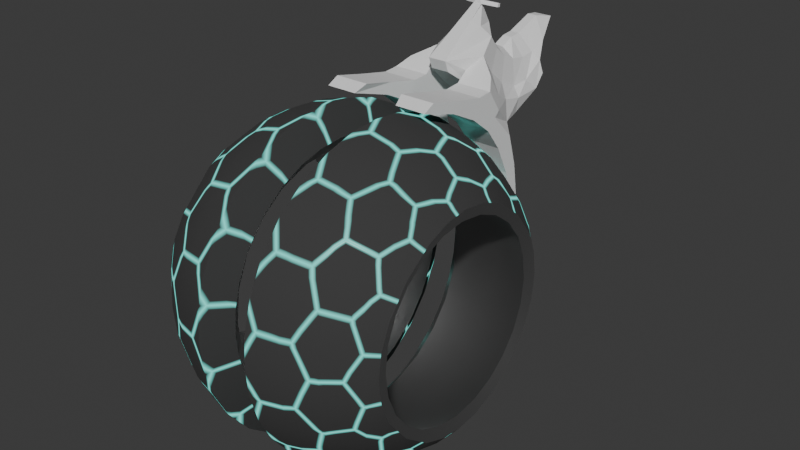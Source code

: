 # Source: wreckingcycle2.blend  (saved by Blender 4.2.66; exported with 4.5.12 LTS)
import bpy
from mathutils import Matrix  # noqa: F401  (used for matrix-valued properties, if any)

bpy.ops.wm.read_factory_settings(use_empty=True)
scene = bpy.context.scene
scene.name = 'Scene'

# ---- collections
col_collection = bpy.data.collections.new('Collection'); scene.collection.children.link(col_collection)

# ---- materials (node trees are filled in below, after node groups)
mat_hexwheel = bpy.data.materials.new('Hexwheel')
mat_metal = bpy.data.materials.new('Metal')

# ---- material node trees
mat_hexwheel.use_nodes = True; mat_hexwheel.node_tree.nodes.clear()
_N = mat_hexwheel.node_tree.nodes; _L = mat_hexwheel.node_tree.links
n0 = _N.new('ShaderNodeOutputMaterial'); n0.name = 'Material Output'; n0.location = (1287, 431)
n1 = _N.new('ShaderNodeTexCoord'); n1.name = 'Texture Coordinate'; n1.location = (-877, 173)
n2 = _N.new('ShaderNodeSeparateXYZ'); n2.name = 'Separate XYZ'; n2.location = (-38, 173)
n3 = _N.new('ShaderNodeVectorMath'); n3.name = 'Vector Math.001'; n3.location = (-243, 170)
n3.operation = 'ABSOLUTE'
n4 = _N.new('ShaderNodeMath'); n4.name = 'Math.001'; n4.location = (-532, -95)
n4.operation = 'SQRT'
n4.inputs[0].default_value = 3.0
n5 = _N.new('ShaderNodeCombineXYZ'); n5.name = 'Combine XYZ'; n5.location = (-362, -88)
n5.inputs[0].default_value = 1.0
n6 = _N.new('ShaderNodeVectorMath'); n6.name = 'Vector Math.002'; n6.location = (-24, -3)
n6.operation = 'DOT_PRODUCT'
n7 = _N.new('ShaderNodeVectorMath'); n7.name = 'Vector Math.004'; n7.location = (-195, -86)
n7.operation = 'NORMALIZE'
n8 = _N.new('ShaderNodeVectorMath'); n8.name = 'Vector Math.005'; n8.location = (-644, -278)
n8.operation = 'SCALE'
n8.inputs[3].default_value = 15.0
n9 = _N.new('ShaderNodeVectorMath'); n9.name = 'Vector Math.006'; n9.location = (-262, -263)
n9.operation = 'MODULO'
n10 = _N.new('ShaderNodeVectorMath'); n10.name = 'Vector Math.007'; n10.location = (-99, -262)
n10.operation = 'SUBTRACT'
n11 = _N.new('ShaderNodeVectorMath'); n11.name = 'Vector Math.008'; n11.location = (-455, -458)
n12 = _N.new('ShaderNodeVectorMath'); n12.name = 'Vector Math.009'; n12.location = (-268, -475)
n12.operation = 'MODULO'
n13 = _N.new('ShaderNodeVectorMath'); n13.name = 'Vector Math.010'; n13.location = (-104, -475)
n13.operation = 'SUBTRACT'
n14 = _N.new('ShaderNodeVectorMath'); n14.name = 'Vector Math.011'; n14.location = (75, -538)
n14.operation = 'LENGTH'
n15 = _N.new('ShaderNodeVectorMath'); n15.name = 'Vector Math.012'; n15.location = (67, -368)
n15.operation = 'LENGTH'
n16 = _N.new('ShaderNodeMath'); n16.name = 'Math.002'; n16.location = (280, -326)
n16.operation = 'GREATER_THAN'
n17 = _N.new('ShaderNodeMix'); n17.name = 'Mix'; n17.location = (466, -330)
n17.data_type = 'RGBA'
n18 = _N.new('ShaderNodeMath'); n18.name = 'Math.003'; n18.location = (-645, -726)
n18.operation = 'SQRT'
n18.inputs[0].default_value = 3.0
n19 = _N.new('ShaderNodeCombineXYZ'); n19.name = 'Combine XYZ.001'; n19.location = (-457, -743)
n19.inputs[0].default_value = 1.0
n20 = _N.new('ShaderNodeVectorMath'); n20.name = 'Vector Math.013'; n20.location = (-276, -713)
n20.operation = 'MULTIPLY'
n20.inputs[1].default_value = (0.5, 0.5, 0.0)
n21 = _N.new('ShaderNodeMath'); n21.name = 'Math.004'; n21.location = (195, 113)
n21.operation = 'MAXIMUM'
n22 = _N.new('ShaderNodeMix'); n22.name = 'Mix.001'; n22.location = (369, 454)
n22.data_type = 'RGBA'
n22.blend_type = 'BURN'
n22.inputs[7].default_value = (0.0, 0.0, 0.0, 1.0)
n23 = _N.new('ShaderNodeMix'); n23.name = 'Mix.002'; n23.location = (542, 457)
n23.data_type = 'RGBA'
n23.blend_type = 'DODGE'
n23.inputs[0].default_value = 0.8917
n23.inputs[7].default_value = (1.0, 1.0, 1.0, 1.0)
n24 = _N.new('ShaderNodeMath'); n24.name = 'Math.005'; n24.location = (25, 374)
n24.operation = 'MULTIPLY'
n24.inputs[1].default_value = 2.0
n25 = _N.new('ShaderNodeInvert'); n25.name = 'Invert Color'; n25.location = (202, 326)
n26 = _N.new('ShaderNodeValue'); n26.name = 'Value'; n26.location = (457, 42)
n26.outputs[0].default_value = 1.0
n27 = _N.new('ShaderNodeMath'); n27.name = 'Math.007'; n27.location = (619, 107)
n27.operation = 'SUBTRACT'
n27.inputs[0].default_value = 1.0
n28 = _N.new('ShaderNodeBsdfPrincipled'); n28.name = 'Principled BSDF'; n28.location = (954, 478)
n28.inputs[0].default_value = (0.04082, 0.04082, 0.04082, 1.0)
n28.inputs[27].default_value = (0.1695, 1.0, 0.8782, 1.0)
n29 = _N.new('ShaderNodeInvert'); n29.name = 'Invert Color.001'; n29.location = (754, 363)
_L.new(n3.outputs[0], n2.inputs[0])
_L.new(n4.outputs[0], n5.inputs[1])
_L.new(n7.outputs[0], n6.inputs[1])
_L.new(n3.outputs[0], n6.inputs[0])
_L.new(n5.outputs[0], n7.inputs[0])
_L.new(n1.outputs[2], n8.inputs[0])
_L.new(n8.outputs[0], n9.inputs[0])
_L.new(n9.outputs[0], n10.inputs[0])
_L.new(n8.outputs[0], n11.inputs[0])
_L.new(n11.outputs[0], n12.inputs[0])
_L.new(n12.outputs[0], n13.inputs[0])
_L.new(n13.outputs[0], n14.inputs[0])
_L.new(n10.outputs[0], n15.inputs[0])
_L.new(n14.outputs[1], n16.inputs[1])
_L.new(n15.outputs[1], n16.inputs[0])
_L.new(n16.outputs[0], n17.inputs[0])
_L.new(n10.outputs[0], n17.inputs[6])
_L.new(n13.outputs[0], n17.inputs[7])
_L.new(n18.outputs[0], n19.inputs[1])
_L.new(n19.outputs[0], n9.inputs[1])
_L.new(n19.outputs[0], n12.inputs[1])
_L.new(n19.outputs[0], n20.inputs[0])
_L.new(n20.outputs[0], n11.inputs[1])
_L.new(n20.outputs[0], n13.inputs[1])
_L.new(n20.outputs[0], n10.inputs[1])
_L.new(n17.outputs[2], n3.inputs[0])
_L.new(n2.outputs[0], n21.inputs[0])
_L.new(n6.outputs[1], n21.inputs[1])
_L.new(n22.outputs[2], n23.inputs[6])
_L.new(n24.outputs[0], n25.inputs[1])
_L.new(n21.outputs[0], n24.inputs[0])
_L.new(n25.outputs[0], n22.inputs[6])
_L.new(n27.outputs[0], n22.inputs[0])
_L.new(n26.outputs[0], n27.inputs[1])
_L.new(n23.outputs[2], n29.inputs[1])
_L.new(n29.outputs[0], n28.inputs[28])
_L.new(n23.outputs[2], n28.inputs[2])
_L.new(n28.outputs[0], n0.inputs[0])
n0.is_active_output = True
mat_metal.use_nodes = True; mat_metal.node_tree.nodes.clear()
_N = mat_metal.node_tree.nodes; _L = mat_metal.node_tree.links
n0 = _N.new('ShaderNodeBsdfPrincipled'); n0.name = 'Principled BSDF'; n0.location = (10, 300)
n0.inputs[0].default_value = (0.3771, 0.3771, 0.3771, 1.0)
n0.inputs[1].default_value = 1.0
n1 = _N.new('ShaderNodeOutputMaterial'); n1.name = 'Material Output'; n1.location = (300, 300)
_L.new(n0.outputs[0], n1.inputs[0])
n1.is_active_output = True

# ---- world
world_world = bpy.data.worlds.new('World'); scene.world = world_world
world_world.use_nodes = True; world_world.node_tree.nodes.clear()
_N = world_world.node_tree.nodes; _L = world_world.node_tree.links
n0 = _N.new('ShaderNodeOutputWorld'); n0.name = 'World Output'; n0.location = (300, 300)
n1 = _N.new('ShaderNodeBackground'); n1.name = 'Background'; n1.location = (10, 300)
n1.inputs[0].default_value = (0.05088, 0.05088, 0.05088, 1.0)
_L.new(n1.outputs[0], n0.inputs[0])
n0.is_active_output = True
world_world.color = (0.05088, 0.05088, 0.05088)
world_world.use_sun_shadow = False
world_world.sun_shadow_jitter_overblur = 0.0

# ---- meshes
me_roundcube = bpy.data.meshes.new('Roundcube')
me_roundcube.from_pydata([(-0.5774, -0.5774, 0.5774), (-0.6374, -0.433, 0.6374), (-0.677, -0.2887, 0.677), (-0.6997, -0.1443, 0.6997), (-0.7071, 9.273e-08, 0.7071), (-0.6997, 0.1443, 0.6997), (-0.677, 0.2887, 0.677), (-0.6374, 0.433, 0.6374), (-0.6374, -0.6374, 0.433), (-0.677, -0.677, 0.2887), (-0.6997, -0.6997, 0.1443), (-0.7071, -0.7071, 6.182e-08), (-0.6997, -0.6997, -0.1443), (-0.677, -0.677, -0.2887), (-0.6374, -0.6374, -0.433), (-0.5774, 0.5774, 0.5774), (-0.433, 0.6374, 0.6374), (-0.2887, 0.677, 0.677), (-0.166, 0.6997, 0.6997), (-0.0767, -0.6949, -0.4361), (0.166, 0.6997, 0.6997), (0.2887, 0.677, 0.677), (0.433, 0.6374, 0.6374), (-0.6374, 0.6374, 0.433), (-0.478, 0.7369, 0.478), (-0.3187, 0.8004, 0.5078), (-0.166, 0.8362, 0.5248), (0.0767, -0.6949, -0.4361), (0.166, 0.8362, 0.5248), (0.3187, 0.8004, 0.5078), (0.478, 0.7369, 0.478), (-0.677, 0.677, 0.2887), (-0.5078, 0.8004, 0.3187), (-0.3385, 0.878, 0.3385), (-0.166, 0.9214, 0.3499), (-0.0767, -0.7657, -0.2907), (0.166, 0.9214, 0.3499), (0.3385, 0.878, 0.3385), (0.5078, 0.8004, 0.3187), (-0.6997, 0.6997, 0.1443), (-0.5248, 0.8362, 0.1593), (-0.3499, 0.9214, 0.1693), (-0.166, 0.9689, 0.1749), (0.0767, -0.7657, -0.2907), (0.166, 0.9689, 0.1749), (0.3499, 0.9214, 0.1693), (0.5248, 0.8362, 0.1593), (-0.7071, 0.7071, -6.182e-08), (-0.5303, 0.8478, -7.412e-08), (-0.3536, 0.9354, -8.178e-08), (-0.166, 0.9843, -8.605e-08), (-0.0767, -0.8051, -0.1454), (0.166, 0.9843, -8.605e-08), (0.3536, 0.9354, -8.178e-08), (0.5303, 0.8478, -7.412e-08), (-0.6997, 0.6997, -0.1443), (-0.5248, 0.8362, -0.1593), (-0.3499, 0.9214, -0.1693), (-0.166, 0.9689, -0.1749), (0.0767, -0.8051, -0.1454), (0.166, 0.9689, -0.1749), (0.3499, 0.9214, -0.1693), (0.5248, 0.8362, -0.1593), (-0.677, 0.677, -0.2887), (-0.5078, 0.8004, -0.3187), (-0.3385, 0.878, -0.3385), (-0.166, 0.9214, -0.3499), (-0.0767, -0.8179, 7.236e-08), (0.166, 0.9214, -0.3499), (0.3385, 0.878, -0.3385), (0.5078, 0.8004, -0.3187), (-0.6374, 0.6374, -0.433), (-0.478, 0.7369, -0.478), (-0.3187, 0.8004, -0.5078), (-0.166, 0.8362, -0.5248), (0.0767, -0.8179, 7.236e-08), (0.166, 0.8362, -0.5248), (0.3187, 0.8004, -0.5078), (0.478, 0.7369, -0.478), (0.5774, 0.5774, 0.5774), (0.6374, 0.433, 0.6374), (0.677, 0.2887, 0.677), (0.6997, 0.1443, 0.6997), (0.7071, 3.091e-08, 0.7071), (0.6997, -0.1443, 0.6997), (0.677, -0.2887, 0.677), (0.6374, -0.433, 0.6374), (0.6374, 0.6374, 0.433), (0.677, 0.677, 0.2887), (0.6997, 0.6997, 0.1443), (0.7071, 0.7071, -6.182e-08), (0.6997, 0.6997, -0.1443), (0.677, 0.677, -0.2887), (0.6374, 0.6374, -0.433), (0.5774, -0.5774, 0.5774), (0.433, -0.6374, 0.6374), (0.2887, -0.677, 0.677), (0.166, -0.6997, 0.6997), (-0.0767, -0.8051, 0.1454), (-0.166, -0.6997, 0.6997), (-0.2887, -0.677, 0.677), (-0.433, -0.6374, 0.6374), (0.6374, -0.6374, 0.433), (0.478, -0.7369, 0.478), (0.3187, -0.8004, 0.5078), (0.166, -0.8362, 0.5248), (0.0767, -0.8051, 0.1454), (-0.166, -0.8362, 0.5248), (-0.3187, -0.8004, 0.5078), (-0.478, -0.7369, 0.478), (0.677, -0.677, 0.2887), (0.5078, -0.8004, 0.3187), (0.3385, -0.878, 0.3385), (0.166, -0.9214, 0.3499), (-0.0767, -0.7657, 0.2907), (-0.166, -0.9214, 0.3499), (-0.3385, -0.878, 0.3385), (-0.5078, -0.8004, 0.3187), (0.6997, -0.6997, 0.1443), (0.5248, -0.8362, 0.1593), (0.3499, -0.9214, 0.1693), (0.166, -0.9689, 0.1749), (0.0767, -0.7657, 0.2907), (-0.166, -0.9689, 0.1749), (-0.3499, -0.9214, 0.1693), (-0.5248, -0.8362, 0.1593), (0.7071, -0.7071, 6.182e-08), (0.5303, -0.8478, 7.412e-08), (0.3536, -0.9354, 8.178e-08), (0.166, -0.9843, 8.605e-08), (-0.0767, -0.6949, 0.4361), (-0.166, -0.9843, 8.605e-08), (-0.3536, -0.9354, 8.178e-08), (-0.5303, -0.8478, 7.412e-08), (0.6997, -0.6997, -0.1443), (0.5248, -0.8362, -0.1593), (0.3499, -0.9214, -0.1693), (0.166, -0.9689, -0.1749), (0.0767, -0.6949, 0.4361), (-0.166, -0.9689, -0.1749), (-0.3499, -0.9214, -0.1693), (-0.5248, -0.8362, -0.1593), (0.677, -0.677, -0.2887), (0.5078, -0.8004, -0.3187), (0.3385, -0.878, -0.3385), (0.166, -0.9214, -0.3499), (-0.0767, -0.5814, 0.5814), (-0.166, -0.9214, -0.3499), (-0.3385, -0.878, -0.3385), (-0.5078, -0.8004, -0.3187), (0.6374, -0.6374, -0.433), (0.478, -0.7369, -0.478), (0.3187, -0.8004, -0.5078), (0.166, -0.8362, -0.5248), (0.0767, -0.5814, 0.5814), (-0.166, -0.8362, -0.5248), (-0.3187, -0.8004, -0.5078), (-0.478, -0.7369, -0.478), (0.478, -0.478, 0.7369), (0.5078, -0.3187, 0.8004), (0.5248, -0.1593, 0.8362), (0.5303, 5.093e-08, 0.8478), (0.5248, 0.1593, 0.8362), (0.5078, 0.3187, 0.8004), (0.478, 0.478, 0.7369), (0.3187, -0.5078, 0.8004), (0.3385, -0.3385, 0.878), (0.3499, -0.1693, 0.9214), (0.3536, 6.632e-08, 0.9354), (0.3499, 0.1693, 0.9214), (0.3385, 0.3385, 0.878), (0.3187, 0.5078, 0.8004), (0.166, -0.5248, 0.8362), (0.166, -0.3499, 0.9214), (0.166, -0.1749, 0.9689), (0.166, 7.879e-08, 0.9843), (0.166, 0.1749, 0.9689), (0.166, 0.3499, 0.9214), (0.166, 0.5248, 0.8362), (0.0767, 0.6949, -0.4361), (-0.0767, 0.6949, -0.4361), (0.0767, 0.7657, -0.2907), (-0.0767, 0.7657, -0.2907), (0.0767, 0.8051, -0.1454), (-0.0767, 0.8051, -0.1454), (0.0767, 0.8179, -7.065e-08), (-0.166, -0.5248, 0.8362), (-0.166, -0.3499, 0.9214), (-0.166, -0.1749, 0.9689), (-0.166, 9.33e-08, 0.9843), (-0.166, 0.1749, 0.9689), (-0.166, 0.3499, 0.9214), (-0.166, 0.5248, 0.8362), (-0.3187, -0.5078, 0.8004), (-0.3385, -0.3385, 0.878), (-0.3499, -0.1693, 0.9214), (-0.3536, 9.723e-08, 0.9354), (-0.3499, 0.1693, 0.9214), (-0.3385, 0.3385, 0.878), (-0.3187, 0.5078, 0.8004), (-0.478, -0.478, 0.7369), (-0.5078, -0.3187, 0.8004), (-0.5248, -0.1593, 0.8362), (-0.5303, 9.73e-08, 0.8478), (-0.5248, 0.1593, 0.8362), (-0.5078, 0.3187, 0.8004), (-0.478, 0.478, 0.7369), (-0.5774, -0.5774, -0.5774), (-0.6374, -0.433, -0.6374), (-0.677, -0.2887, -0.677), (-0.6997, -0.1443, -0.6997), (-0.7071, -3.091e-08, -0.7071), (-0.6997, 0.1443, -0.6997), (-0.677, 0.2887, -0.677), (-0.6374, 0.433, -0.6374), (-0.5774, 0.5774, -0.5774), (-0.433, -0.6374, -0.6374), (-0.478, -0.478, -0.7369), (-0.5078, -0.3187, -0.8004), (-0.5248, -0.1593, -0.8362), (-0.5303, -5.093e-08, -0.8478), (-0.5248, 0.1593, -0.8362), (-0.5078, 0.3187, -0.8004), (-0.478, 0.478, -0.7369), (-0.433, 0.6374, -0.6374), (-0.2887, -0.677, -0.677), (-0.3187, -0.5078, -0.8004), (-0.3385, -0.3385, -0.878), (-0.3499, -0.1693, -0.9214), (-0.3536, -6.632e-08, -0.9354), (-0.3499, 0.1693, -0.9214), (-0.3385, 0.3385, -0.878), (-0.3187, 0.5078, -0.8004), (-0.2887, 0.677, -0.677), (-0.166, -0.6997, -0.6997), (-0.166, -0.5248, -0.8362), (-0.166, -0.3499, -0.9214), (-0.166, -0.1749, -0.9689), (-0.166, -7.879e-08, -0.9843), (-0.166, 0.1749, -0.9689), (-0.166, 0.3499, -0.9214), (-0.166, 0.5248, -0.8362), (-0.166, 0.6997, -0.6997), (-0.0767, 0.8179, -7.065e-08), (0.0767, 0.8051, 0.1454), (-0.0767, 0.8051, 0.1454), (0.0767, 0.7657, 0.2907), (-0.0767, 0.7657, 0.2907), (0.0767, 0.6949, 0.4361), (-0.0767, 0.6949, 0.4361), (0.0767, 0.5814, 0.5814), (-0.0767, 0.5814, 0.5814), (0.166, -0.6997, -0.6997), (0.166, -0.5248, -0.8362), (0.166, -0.3499, -0.9214), (0.166, -0.1749, -0.9689), (0.166, -9.33e-08, -0.9843), (0.166, 0.1749, -0.9689), (0.166, 0.3499, -0.9214), (0.166, 0.5248, -0.8362), (0.166, 0.6997, -0.6997), (0.2887, -0.677, -0.677), (0.3187, -0.5078, -0.8004), (0.3385, -0.3385, -0.878), (0.3499, -0.1693, -0.9214), (0.3536, -9.723e-08, -0.9354), (0.3499, 0.1693, -0.9214), (0.3385, 0.3385, -0.878), (0.3187, 0.5078, -0.8004), (0.2887, 0.677, -0.677), (0.433, -0.6374, -0.6374), (0.478, -0.478, -0.7369), (0.5078, -0.3187, -0.8004), (0.5248, -0.1593, -0.8362), (0.5303, -9.73e-08, -0.8478), (0.5248, 0.1593, -0.8362), (0.5078, 0.3187, -0.8004), (0.478, 0.478, -0.7369), (0.433, 0.6374, -0.6374), (0.5774, -0.5774, -0.5774), (0.6374, -0.433, -0.6374), (0.677, -0.2887, -0.677), (0.6997, -0.1443, -0.6997), (0.7071, -9.273e-08, -0.7071), (0.6997, 0.1443, -0.6997), (0.677, 0.2887, -0.677), (0.6374, 0.433, -0.6374), (0.5774, 0.5774, -0.5774), (0.4219, 0.6345, 0.3663), (-0.4219, 0.6345, 0.3663), (-0.4219, 0.7077, 0.1896), (0.4219, 0.7077, 0.1896), (-0.4219, 0.7327, -1.393e-08), (0.4219, 0.7327, -1.393e-08), (-0.4219, 0.7077, -0.1896), (0.4219, 0.7077, -0.1896), (-0.4219, 0.6345, -0.3663), (0.4219, 0.6345, -0.3663), (-0.4219, 0.5181, -0.5181), (0.4219, 0.5181, -0.5181), (-0.4219, 0.3663, -0.6345), (0.4219, 0.3663, -0.6345), (-0.4219, 0.1896, -0.7077), (0.4219, 0.1896, -0.7077), (-0.4219, -1.456e-08, -0.7327), (0.4219, -4.595e-08, -0.7327), (-0.4219, -0.1896, -0.7077), (0.4219, -0.1896, -0.7077), (-0.4219, -0.3663, -0.6345), (0.4219, -0.3663, -0.6345), (-0.4219, -0.5181, -0.5181), (0.4219, -0.5181, -0.5181), (-0.4219, -0.6345, -0.3663), (0.4219, -0.6345, -0.3663), (-0.4219, -0.7077, -0.1896), (0.4219, -0.7077, -0.1896), (-0.4219, -0.7327, 5.012e-08), (0.4219, -0.7327, 5.012e-08), (-0.4219, -0.7077, 0.1896), (0.4219, -0.7077, 0.1896), (-0.4219, -0.6345, 0.3663), (0.4219, -0.6345, 0.3663), (-0.4219, -0.5181, 0.5181), (0.4219, -0.5181, 0.5181), (-0.4219, -0.3663, 0.6345), (0.4219, -0.3663, 0.6345), (-0.4219, -0.1896, 0.7077), (0.4219, -0.1896, 0.7077), (-0.4219, 4.949e-08, 0.7327), (0.4219, 1.81e-08, 0.7327), (-0.4219, 0.1896, 0.7077), (0.4219, 0.1896, 0.7077), (-0.4219, 0.3663, 0.6345), (0.4219, 0.3663, 0.6345), (-0.4219, 0.5181, 0.5181), (0.4219, 0.5181, 0.5181), (0.0767, -0.4361, 0.6949), (0.0767, -0.2907, 0.7657), (0.0767, -0.1454, 0.8051), (0.0767, 6.727e-08, 0.8179), (0.0767, 0.1454, 0.8051), (0.0767, 0.2907, 0.7657), (0.0767, 0.4361, 0.6949), (-0.0767, -0.4361, 0.6949), (-0.0767, -0.2907, 0.7657), (-0.0767, -0.1454, 0.8051), (-0.0767, 7.354e-08, 0.8179), (-0.0767, 0.1454, 0.8051), (-0.0767, 0.2907, 0.7657), (-0.0767, 0.4361, 0.6949), (-0.0767, -0.5814, -0.5814), (-0.0767, -0.4361, -0.6949), (-0.0767, -0.2907, -0.7657), (-0.0767, -0.1454, -0.8051), (-0.0767, -6.946e-08, -0.8179), (-0.0767, 0.1454, -0.8051), (-0.0767, 0.2907, -0.7657), (-0.0767, 0.4361, -0.6949), (-0.0767, 0.5814, -0.5814), (0.0767, -0.5814, -0.5814), (0.0767, -0.4361, -0.6949), (0.0767, -0.2907, -0.7657), (0.0767, -0.1454, -0.8051), (0.0767, -7.573e-08, -0.8179), (0.0767, 0.1454, -0.8051), (0.0767, 0.2907, -0.7657), (0.0767, 0.4361, -0.6949), (0.0767, 0.5814, -0.5814), (0.1522, 0.6345, 0.3663), (-0.1522, 0.6345, 0.3663), (-0.1522, 0.7077, 0.1896), (0.1522, 0.7077, 0.1896), (-0.1522, 0.7327, -1.393e-08), (0.1522, 0.7327, -1.393e-08), (-0.1522, 0.7077, -0.1896), (0.1522, 0.7077, -0.1896), (-0.1522, 0.6345, -0.3663), (0.1522, 0.6345, -0.3663), (-0.1522, 0.5181, -0.5181), (0.1522, 0.5181, -0.5181), (-0.1522, 0.3663, -0.6345), (0.1522, 0.3663, -0.6345), (-0.1522, 0.1896, -0.7077), (0.1522, 0.1896, -0.7077), (-0.1522, -2.559e-08, -0.7327), (0.1522, -3.493e-08, -0.7327), (-0.1522, -0.1896, -0.7077), (0.1522, -0.1896, -0.7077), (-0.1522, -0.3663, -0.6345), (0.1522, -0.3663, -0.6345), (-0.1522, -0.5181, -0.5181), (0.1522, -0.5181, -0.5181), (-0.1522, -0.6345, -0.3663), (0.1522, -0.6345, -0.3663), (-0.1522, -0.7077, -0.1896), (0.1522, -0.7077, -0.1896), (-0.1522, -0.7327, 5.012e-08), (0.1522, -0.7327, 5.012e-08), (-0.1522, -0.7077, 0.1896), (0.1522, -0.7077, 0.1896), (-0.1522, -0.6345, 0.3663), (0.1522, -0.6345, 0.3663), (-0.1522, -0.5181, 0.5181), (0.1522, -0.5181, 0.5181), (-0.1522, -0.3663, 0.6345), (0.1522, -0.3663, 0.6345), (-0.1522, -0.1896, 0.7077), (0.1522, -0.1896, 0.7077), (-0.1522, 3.846e-08, 0.7327), (0.1522, 2.913e-08, 0.7327), (-0.1522, 0.1896, 0.7077), (0.1522, 0.1896, 0.7077), (-0.1522, 0.3663, 0.6345), (0.1522, 0.3663, 0.6345), (-0.1522, 0.5181, 0.5181), (0.1522, 0.5181, 0.5181), (-0.7249, -0.415, 0.415), (-0.747, -0.4571, 0.4571), (-0.7477, -0.2904, 0.5856), (-0.7249, -0.2935, 0.5083), (-0.7459, -0.1472, 0.6426), (-0.7249, -0.1519, 0.5669), (-0.7452, 7.95e-08, 0.6612), (-0.7249, 5.223e-08, 0.5869), (-0.7459, 0.1472, 0.6426), (-0.7249, 0.1519, 0.5669), (-0.7477, 0.2904, 0.5856), (-0.7249, 0.2935, 0.5083), (-0.747, 0.4571, 0.4571), (-0.7249, 0.415, 0.415), (-0.7249, -0.5083, 0.2935), (-0.7477, -0.5856, 0.2904), (-0.7477, 0.5856, 0.2904), (-0.7249, 0.5083, 0.2935), (-0.7249, -0.5669, 0.1519), (-0.7459, -0.6426, 0.1472), (-0.7459, 0.6426, 0.1472), (-0.7249, 0.5669, 0.1519), (-0.7249, -0.5869, 4.299e-08), (-0.7452, -0.6612, 5.478e-08), (-0.7452, 0.6612, -4.185e-08), (-0.7249, 0.5869, -8.323e-09), (-0.7249, -0.5669, -0.1519), (-0.7459, -0.6426, -0.1472), (-0.7459, 0.6426, -0.1472), (-0.7249, 0.5669, -0.1519), (-0.7249, -0.5083, -0.2935), (-0.7477, -0.5856, -0.2904), (-0.7477, 0.5856, -0.2904), (-0.7249, 0.5083, -0.2935), (-0.7249, -0.415, -0.415), (-0.747, -0.4571, -0.4571), (-0.7249, -0.2935, -0.5083), (-0.7477, -0.2904, -0.5856), (-0.7249, -0.1519, -0.5669), (-0.7459, -0.1472, -0.6426), (-0.7249, 9.157e-10, -0.5869), (-0.7452, -1.712e-08, -0.6612), (-0.7249, 0.1519, -0.5669), (-0.7459, 0.1472, -0.6426), (-0.7249, 0.2935, -0.5083), (-0.7477, 0.2904, -0.5856), (-0.7249, 0.415, -0.415), (-0.747, 0.4571, -0.4571), (0.7249, 0.415, 0.415), (0.747, 0.4571, 0.4571), (0.7477, 0.2904, 0.5856), (0.7249, 0.2935, 0.5083), (0.7459, 0.1472, 0.6426), (0.7249, 0.1519, 0.5669), (0.7452, 1.712e-08, 0.6612), (0.7249, -9.405e-10, 0.5869), (0.7459, -0.1472, 0.6426), (0.7249, -0.1519, 0.5669), (0.7477, -0.2904, 0.5856), (0.7249, -0.2935, 0.5083), (0.747, -0.4571, 0.4571), (0.7249, -0.415, 0.415), (0.7249, 0.5083, 0.2935), (0.7477, 0.5856, 0.2904), (0.7477, -0.5856, 0.2904), (0.7249, -0.5083, 0.2935), (0.7459, 0.6426, 0.1472), (0.7249, 0.5669, 0.1519), (0.7459, -0.6426, 0.1472), (0.7249, -0.5669, 0.1519), (0.7249, 0.5869, -8.323e-09), (0.7452, 0.6612, -4.185e-08), (0.7452, -0.6612, 5.478e-08), (0.7249, -0.5869, 4.299e-08), (0.7249, 0.5669, -0.1519), (0.7459, 0.6426, -0.1472), (0.7459, -0.6426, -0.1472), (0.7249, -0.5669, -0.1519), (0.7249, 0.5083, -0.2935), (0.7477, 0.5856, -0.2904), (0.7249, -0.5083, -0.2935), (0.7477, -0.5856, -0.2904), (0.7249, 0.415, -0.415), (0.747, 0.4571, -0.4571), (0.7249, 0.2935, -0.5083), (0.7477, 0.2904, -0.5856), (0.7249, 0.1519, -0.5669), (0.7459, 0.1472, -0.6426), (0.7249, -5.225e-08, -0.5869), (0.7452, -7.95e-08, -0.6612), (0.7249, -0.1519, -0.5669), (0.7459, -0.1472, -0.6426), (0.7249, -0.2935, -0.5083), (0.7477, -0.2904, -0.5856), (0.747, -0.4571, -0.4571), (0.7249, -0.415, -0.415)], [], [(1, 2, 418, 417), (416, 419, 324, 322), (419, 421, 326, 324), (421, 423, 328, 326), (423, 425, 330, 328), (425, 427, 332, 330), (427, 429, 334, 332), (429, 433, 289, 334), (430, 416, 322, 320), (9, 431, 435, 10), (434, 430, 320, 318), (10, 435, 439, 11), (438, 434, 318, 316), (11, 439, 443, 12), (442, 438, 316, 314), (12, 443, 447, 13), (446, 442, 314, 312), (13, 447, 451, 14), (450, 446, 312, 310), (451, 453, 209, 208), (453, 455, 210, 209), (452, 450, 310, 308), (454, 452, 308, 306), (456, 454, 306, 304), (458, 456, 304, 302), (460, 458, 302, 300), (462, 460, 300, 298), (87, 465, 479, 88), (15, 16, 24, 23), (16, 17, 25, 24), (17, 18, 26, 25), (253, 252, 359, 360), (186, 99, 146, 343), (20, 21, 29, 28), (21, 22, 30, 29), (22, 79, 87, 30), (23, 24, 32, 31), (24, 25, 33, 32), (25, 26, 34, 33), (178, 20, 250, 342), (188, 187, 344, 345), (28, 29, 37, 36), (29, 30, 38, 37), (30, 87, 88, 38), (31, 32, 40, 39), (32, 33, 41, 40), (33, 34, 42, 41), (242, 74, 180, 358), (147, 155, 19, 35), (36, 37, 45, 44), (37, 38, 46, 45), (38, 88, 89, 46), (39, 40, 48, 47), (40, 41, 49, 48), (41, 42, 50, 49), (42, 34, 247, 245), (68, 76, 179, 181), (44, 45, 53, 52), (45, 46, 54, 53), (46, 89, 90, 54), (47, 48, 56, 55), (48, 49, 57, 56), (49, 50, 58, 57), (34, 26, 249, 247), (139, 147, 35, 51), (52, 53, 61, 60), (53, 54, 62, 61), (54, 90, 91, 62), (55, 56, 64, 63), (56, 57, 65, 64), (57, 58, 66, 65), (189, 188, 345, 346), (76, 260, 367, 179), (60, 61, 69, 68), (61, 62, 70, 69), (62, 91, 92, 70), (63, 64, 72, 71), (64, 65, 73, 72), (65, 66, 74, 73), (131, 139, 51, 67), (257, 256, 363, 364), (68, 69, 77, 76), (69, 70, 78, 77), (70, 92, 93, 78), (71, 72, 224, 215), (72, 73, 233, 224), (73, 74, 242, 233), (18, 192, 349, 251), (60, 68, 181, 183), (76, 77, 269, 260), (77, 78, 278, 269), (78, 93, 287, 278), (80, 81, 466, 465), (333, 335, 464, 467), (331, 333, 467, 469), (329, 331, 469, 471), (327, 329, 471, 473), (325, 327, 473, 475), (323, 325, 475, 477), (321, 323, 477, 481), (335, 288, 478, 464), (88, 479, 482, 89), (288, 291, 483, 478), (89, 482, 487, 90), (291, 293, 486, 483), (90, 487, 491, 91), (293, 295, 490, 486), (91, 491, 495, 92), (295, 297, 494, 490), (92, 495, 499, 93), (297, 299, 498, 494), (499, 501, 285, 286), (301, 303, 502, 500), (299, 301, 500, 498), (503, 505, 283, 284), (303, 305, 504, 502), (305, 307, 506, 504), (307, 309, 508, 506), (510, 150, 279, 280), (94, 95, 103, 102), (95, 96, 104, 103), (96, 97, 105, 104), (255, 254, 361, 362), (123, 131, 67, 98), (99, 100, 108, 107), (100, 101, 109, 108), (101, 0, 8, 109), (102, 103, 111, 110), (103, 104, 112, 111), (104, 105, 113, 112), (26, 18, 251, 249), (52, 60, 183, 185), (107, 108, 116, 115), (108, 109, 117, 116), (109, 8, 9, 117), (110, 111, 119, 118), (111, 112, 120, 119), (112, 113, 121, 120), (234, 235, 351, 350), (115, 123, 98, 114), (115, 116, 124, 123), (116, 117, 125, 124), (117, 9, 10, 125), (118, 119, 127, 126), (119, 120, 128, 127), (120, 121, 129, 128), (241, 242, 358, 357), (187, 186, 343, 344), (123, 124, 132, 131), (124, 125, 133, 132), (125, 10, 11, 133), (126, 127, 135, 134), (127, 128, 136, 135), (128, 129, 137, 136), (153, 145, 43, 27), (259, 258, 365, 366), (131, 132, 140, 139), (132, 133, 141, 140), (133, 11, 12, 141), (134, 135, 143, 142), (135, 136, 144, 143), (136, 137, 145, 144), (44, 52, 185, 244), (107, 115, 114, 130), (139, 140, 148, 147), (140, 141, 149, 148), (141, 12, 13, 149), (142, 143, 151, 150), (143, 144, 152, 151), (144, 145, 153, 152), (192, 191, 348, 349), (240, 241, 357, 356), (147, 148, 156, 155), (148, 149, 157, 156), (149, 13, 14, 157), (150, 151, 270, 279), (151, 152, 261, 270), (152, 153, 252, 261), (155, 234, 350, 19), (237, 238, 354, 353), (155, 156, 225, 234), (156, 157, 216, 225), (157, 14, 207, 216), (94, 86, 158, 95), (86, 85, 159, 158), (85, 84, 160, 159), (84, 83, 161, 160), (83, 82, 162, 161), (82, 81, 163, 162), (81, 80, 164, 163), (80, 79, 22, 164), (95, 158, 165, 96), (158, 159, 166, 165), (159, 160, 167, 166), (160, 161, 168, 167), (161, 162, 169, 168), (162, 163, 170, 169), (163, 164, 171, 170), (164, 22, 21, 171), (96, 165, 172, 97), (165, 166, 173, 172), (166, 167, 174, 173), (167, 168, 175, 174), (168, 169, 176, 175), (169, 170, 177, 176), (170, 171, 178, 177), (171, 21, 20, 178), (190, 189, 346, 347), (99, 107, 130, 146), (36, 44, 244, 246), (176, 177, 341, 340), (137, 129, 75, 59), (173, 174, 338, 337), (254, 253, 360, 361), (238, 239, 355, 354), (145, 137, 59, 43), (28, 36, 246, 248), (74, 66, 182, 180), (235, 236, 352, 351), (258, 257, 364, 365), (129, 121, 106, 75), (256, 255, 362, 363), (172, 173, 337, 336), (99, 186, 193, 100), (186, 187, 194, 193), (187, 188, 195, 194), (188, 189, 196, 195), (189, 190, 197, 196), (190, 191, 198, 197), (191, 192, 199, 198), (192, 18, 17, 199), (100, 193, 200, 101), (193, 194, 201, 200), (194, 195, 202, 201), (195, 196, 203, 202), (196, 197, 204, 203), (197, 198, 205, 204), (198, 199, 206, 205), (199, 17, 16, 206), (101, 200, 1, 0), (200, 201, 2, 1), (201, 202, 3, 2), (202, 203, 4, 3), (203, 204, 5, 4), (204, 205, 6, 5), (205, 206, 7, 6), (206, 16, 15, 7), (207, 208, 217, 216), (208, 209, 218, 217), (209, 210, 219, 218), (210, 211, 220, 219), (211, 212, 221, 220), (212, 213, 222, 221), (213, 214, 223, 222), (214, 215, 224, 223), (216, 217, 226, 225), (217, 218, 227, 226), (218, 219, 228, 227), (219, 220, 229, 228), (220, 221, 230, 229), (221, 222, 231, 230), (222, 223, 232, 231), (223, 224, 233, 232), (225, 226, 235, 234), (226, 227, 236, 235), (227, 228, 237, 236), (228, 229, 238, 237), (229, 230, 239, 238), (230, 231, 240, 239), (231, 232, 241, 240), (232, 233, 242, 241), (20, 28, 248, 250), (66, 58, 184, 182), (236, 237, 353, 352), (177, 178, 342, 341), (175, 176, 340, 339), (121, 113, 122, 106), (97, 172, 336, 154), (174, 175, 339, 338), (58, 50, 243, 184), (252, 153, 27, 359), (239, 240, 356, 355), (191, 190, 347, 348), (113, 105, 138, 122), (260, 259, 366, 367), (50, 42, 245, 243), (105, 97, 154, 138), (252, 253, 262, 261), (253, 254, 263, 262), (254, 255, 264, 263), (255, 256, 265, 264), (256, 257, 266, 265), (257, 258, 267, 266), (258, 259, 268, 267), (259, 260, 269, 268), (261, 262, 271, 270), (262, 263, 272, 271), (263, 264, 273, 272), (264, 265, 274, 273), (265, 266, 275, 274), (266, 267, 276, 275), (267, 268, 277, 276), (268, 269, 278, 277), (270, 271, 280, 279), (271, 272, 281, 280), (272, 273, 282, 281), (273, 274, 283, 282), (274, 275, 284, 283), (275, 276, 285, 284), (276, 277, 286, 285), (277, 278, 287, 286), (319, 321, 481, 485), (317, 319, 485, 489), (315, 317, 489, 493), (313, 315, 493, 496), (311, 313, 496, 511), (93, 499, 286, 287), (501, 503, 284, 285), (505, 507, 282, 283), (507, 509, 281, 282), (309, 311, 511, 508), (509, 510, 280, 281), (497, 142, 150, 510), (492, 134, 142, 497), (488, 126, 134, 492), (484, 118, 126, 488), (480, 110, 118, 484), (476, 102, 110, 480), (86, 94, 102, 476), (85, 86, 476, 474), (84, 85, 474, 472), (83, 84, 472, 470), (82, 83, 470, 468), (81, 82, 468, 466), (79, 80, 465, 87), (428, 23, 31, 432), (296, 298, 378, 376), (7, 15, 23, 428), (327, 325, 405, 407), (6, 7, 428, 426), (310, 312, 392, 390), (5, 6, 426, 424), (301, 299, 379, 381), (4, 5, 424, 422), (324, 326, 406, 404), (3, 4, 422, 420), (315, 313, 393, 395), (2, 3, 420, 418), (298, 300, 380, 378), (0, 1, 417, 8), (329, 327, 407, 409), (433, 437, 290, 289), (312, 314, 394, 392), (437, 441, 292, 290), (303, 301, 381, 383), (441, 445, 294, 292), (326, 328, 408, 406), (445, 449, 296, 294), (317, 315, 395, 397), (449, 462, 298, 296), (300, 302, 382, 380), (14, 451, 208, 207), (331, 329, 409, 411), (455, 457, 211, 210), (291, 288, 368, 371), (457, 459, 212, 211), (314, 316, 396, 394), (459, 461, 213, 212), (305, 303, 383, 385), (461, 463, 214, 213), (328, 330, 410, 408), (463, 71, 215, 214), (289, 290, 370, 369), (448, 63, 71, 463), (319, 317, 397, 399), (444, 55, 63, 448), (302, 304, 384, 382), (440, 47, 55, 444), (333, 331, 411, 413), (436, 39, 47, 440), (293, 291, 371, 373), (432, 31, 39, 436), (316, 318, 398, 396), (313, 311, 391, 393), (322, 324, 404, 402), (299, 297, 377, 379), (308, 310, 390, 388), (325, 323, 403, 405), (294, 296, 376, 374), (334, 289, 369, 414), (311, 309, 389, 391), (320, 322, 402, 400), (297, 295, 375, 377), (288, 335, 415, 368), (306, 308, 388, 386), (323, 321, 401, 403), (292, 294, 374, 372), (332, 334, 414, 412), (309, 307, 387, 389), (318, 320, 400, 398), (295, 293, 373, 375), (335, 333, 413, 415), (304, 306, 386, 384), (321, 319, 399, 401), (290, 292, 372, 370), (330, 332, 412, 410), (307, 305, 385, 387), (359, 391, 389, 360), (360, 389, 387, 361), (361, 387, 362), (362, 387, 385, 363), (363, 385, 383, 364), (364, 383, 365), (365, 383, 381, 366), (366, 381, 379, 367), (367, 379, 377, 179), (179, 377, 375, 181), (181, 375, 183), (183, 375, 373, 185), (185, 373, 371, 244), (244, 371, 246), (246, 371, 368, 248), (248, 368, 415, 250), (250, 415, 413, 342), (342, 413, 411, 341), (341, 411, 340), (340, 411, 409, 339), (339, 409, 407, 338), (338, 407, 337), (337, 407, 405, 336), (336, 405, 403, 154), (154, 403, 401, 138), (138, 401, 399, 122), (122, 399, 106), (106, 399, 397, 75), (75, 397, 395, 59), (59, 395, 43), (43, 395, 393, 27), (27, 393, 391, 359), (350, 351, 388, 390), (351, 352, 386, 388), (352, 353, 386), (353, 354, 384, 386), (354, 355, 382, 384), (355, 356, 382), (356, 357, 380, 382), (357, 358, 378, 380), (358, 180, 376, 378), (180, 182, 374, 376), (182, 184, 374), (184, 243, 372, 374), (243, 245, 370, 372), (245, 247, 370), (247, 249, 369, 370), (249, 251, 414, 369), (251, 349, 412, 414), (349, 348, 410, 412), (348, 347, 410), (347, 346, 408, 410), (346, 345, 406, 408), (345, 344, 406), (344, 343, 404, 406), (343, 146, 402, 404), (146, 130, 400, 402), (130, 114, 398, 400), (114, 98, 398), (98, 67, 396, 398), (67, 51, 394, 396), (51, 35, 394), (35, 19, 392, 394), (19, 350, 390, 392), (417, 418, 419, 416), (416, 430, 431, 417), (430, 434, 435, 431), (434, 438, 439, 435), (438, 442, 443, 439), (442, 446, 447, 443), (446, 450, 451, 447), (450, 452, 453, 451), (465, 466, 467, 464), (464, 478, 479, 465), (483, 486, 487, 482), (486, 490, 491, 487), (490, 494, 495, 491), (494, 498, 499, 495), (498, 500, 501, 499), (418, 420, 421, 419), (452, 454, 455, 453), (466, 468, 469, 467), (500, 502, 503, 501), (420, 422, 423, 421), (454, 456, 457, 455), (468, 470, 471, 469), (502, 504, 505, 503), (422, 424, 425, 423), (456, 458, 459, 457), (497, 510, 511, 496), (478, 483, 482, 479), (470, 472, 473, 471), (504, 506, 507, 505), (424, 426, 427, 425), (458, 460, 461, 459), (472, 474, 475, 473), (506, 508, 509, 507), (426, 428, 429, 427), (460, 462, 463, 461), (474, 476, 477, 475), (508, 511, 510, 509), (428, 432, 433, 429), (432, 436, 437, 433), (436, 440, 441, 437), (440, 444, 445, 441), (444, 448, 449, 445), (448, 463, 462, 449), (476, 480, 481, 477), (480, 484, 485, 481), (484, 488, 489, 485), (488, 492, 493, 489), (492, 497, 496, 493), (8, 417, 431, 9)])
me_roundcube.polygons.foreach_set('use_smooth', [True] * 520)
me_roundcube.polygons.foreach_set('material_index', [0, 1, 1, 1, 1, 1, 1, 1, 1, 0, 1, 0, 1, 0, 1, 0, 1, 0, 1, 0, 0, 1, 1, 1, 1, 1, 1, 0, 0, 0, 0, 0, 0, 0, 0, 0, 0, 0, 0, 0, 0, 0, 0, 0, 0, 0, 0, 0, 0, 0, 0, 0, 0, 0, 0, 0, 0, 0, 0, 0, 0, 0, 0, 0, 0, 0, 0, 0, 0, 0, 0, 0, 0, 0, 0, 0, 0, 0, 0, 0, 0, 0, 0, 0, 0, 0, 0, 0, 0, 0, 0, 0, 0, 1, 1, 1, 1, 1, 1, 1, 1, 0, 1, 0, 1, 0, 1, 0, 1, 0, 1, 0, 1, 1, 0, 1, 1, 1, 0, 0, 0, 0, 0, 0, 0, 0, 0, 0, 0, 0, 0, 0, 0, 0, 0, 0, 0, 0, 0, 0, 0, 0, 0, 0, 0, 0, 0, 0, 0, 0, 0, 0, 0, 0, 0, 0, 0, 0, 0, 0, 0, 0, 0, 0, 0, 0, 0, 0, 0, 0, 0, 0, 0, 0, 0, 0, 0, 0, 0, 0, 0, 0, 0, 0, 0, 0, 0, 0, 0, 0, 0, 0, 0, 0, 0, 0, 0, 0, 0, 0, 0, 0, 0, 0, 0, 0, 0, 0, 0, 0, 0, 0, 0, 0, 0, 0, 0, 0, 0, 0, 0, 0, 0, 0, 0, 0, 0, 0, 0, 0, 0, 0, 0, 0, 0, 0, 0, 0, 0, 0, 0, 0, 0, 0, 0, 0, 0, 0, 0, 0, 0, 0, 0, 0, 0, 0, 0, 0, 0, 0, 0, 0, 0, 0, 0, 0, 0, 0, 0, 0, 0, 0, 0, 0, 0, 0, 0, 0, 0, 0, 0, 0, 0, 0, 0, 0, 0, 0, 0, 0, 0, 0, 0, 0, 0, 0, 0, 0, 0, 0, 0, 0, 0, 0, 0, 0, 0, 0, 0, 0, 0, 1, 1, 1, 1, 1, 0, 0, 0, 0, 1, 0, 0, 0, 0, 0, 0, 0, 0, 0, 0, 0, 0, 0, 0, 0, 1, 0, 1, 0, 1, 0, 1, 0, 1, 0, 1, 0, 1, 0, 1, 1, 1, 1, 1, 1, 1, 1, 1, 1, 1, 0, 1, 0, 1, 0, 1, 0, 1, 0, 1, 0, 1, 0, 1, 0, 1, 0, 1, 0, 1, 0, 1, 1, 1, 1, 1, 1, 1, 1, 1, 1, 1, 1, 1, 1, 1, 1, 1, 1, 1, 1, 1, 1, 1, 1, 1, 1, 1, 1, 1, 1, 1, 1, 1, 1, 1, 1, 1, 1, 1, 1, 1, 1, 1, 1, 1, 1, 1, 1, 1, 1, 1, 1, 1, 1, 1, 1, 1, 1, 1, 1, 1, 1, 1, 1, 1, 1, 1, 1, 1, 1, 1, 1, 1, 1, 1, 1, 1, 1, 1, 1, 1, 1, 1, 1, 1, 1, 1, 1, 1, 1, 1, 1, 1, 1, 1, 1, 1, 1, 1, 1, 1, 1, 1, 1, 1, 1, 1, 1, 1, 1, 1, 1, 1, 1, 1, 1, 1, 1, 1, 1, 1, 1, 1, 1, 1, 1, 1, 1, 1, 1, 1, 1, 1, 1, 1, 1, 1, 0])
_k = set([(18, 26), (18, 192), (19, 35), (19, 350), (20, 28), (20, 178), (26, 34), (27, 43), (27, 359), (28, 36), (34, 42), (35, 51), (36, 44), (42, 50), (43, 59), (44, 52), (50, 58), (51, 67), (52, 60), (58, 66), (59, 75), (60, 68), (66, 74), (67, 98), (68, 76), (74, 242), (75, 106), (76, 260), (97, 105), (97, 172), (98, 114), (99, 107), (99, 186), (105, 113), (106, 122), (107, 115), (113, 121), (114, 130), (115, 123), (121, 129), (122, 138), (123, 131), (129, 137), (130, 146), (131, 139), (137, 145), (138, 154), (139, 147), (145, 153), (146, 343), (147, 155), (153, 252), (154, 336), (155, 234), (172, 173), (173, 174), (174, 175), (175, 176), (176, 177), (177, 178), (179, 181), (179, 367), (180, 182), (180, 358), (181, 183), (182, 184), (183, 185), (184, 243), (185, 244), (186, 187), (187, 188), (188, 189), (189, 190), (190, 191), (191, 192), (234, 235), (235, 236), (236, 237), (237, 238), (238, 239), (239, 240), (240, 241), (241, 242), (243, 245), (244, 246), (245, 247), (246, 248), (247, 249), (248, 250), (249, 251), (250, 342), (251, 349), (252, 253), (253, 254), (254, 255), (255, 256), (256, 257), (257, 258), (258, 259), (259, 260), (336, 337), (337, 338), (338, 339), (339, 340), (340, 341), (341, 342), (343, 344), (344, 345), (345, 346), (346, 347), (347, 348), (348, 349), (350, 351), (351, 352), (352, 353), (353, 354), (354, 355), (355, 356), (356, 357), (357, 358), (359, 360), (360, 361), (361, 362), (362, 363), (363, 364), (364, 365), (365, 366), (366, 367), (368, 371), (368, 415), (369, 370), (369, 414), (370, 372), (371, 373), (372, 374), (373, 375), (374, 376), (375, 377), (376, 378), (377, 379), (378, 380), (379, 381), (380, 382), (381, 383), (382, 384), (383, 385), (384, 386), (385, 387), (386, 388), (387, 389), (388, 390), (389, 391), (390, 392), (391, 393), (392, 394), (393, 395), (394, 396), (395, 397), (396, 398), (397, 399), (398, 400), (399, 401), (400, 402), (401, 403), (402, 404), (403, 405), (404, 406), (405, 407), (406, 408), (407, 409), (408, 410), (409, 411), (410, 412), (411, 413), (412, 414), (413, 415), (416, 419), (416, 430), (417, 418), (417, 431), (418, 420), (419, 421), (420, 422), (421, 423), (422, 424), (423, 425), (424, 426), (425, 427), (426, 428), (427, 429), (428, 432), (429, 433), (430, 434), (431, 435), (432, 436), (433, 437), (434, 438), (435, 439), (436, 440), (437, 441), (438, 442), (439, 443), (440, 444), (441, 445), (442, 446), (443, 447), (444, 448), (445, 449), (446, 450), (447, 451), (448, 463), (449, 462), (450, 452), (451, 453), (452, 454), (453, 455), (454, 456), (455, 457), (456, 458), (457, 459), (458, 460), (459, 461), (460, 462), (461, 463), (464, 467), (464, 478), (465, 466), (465, 479), (466, 468), (467, 469), (468, 470), (469, 471), (470, 472), (471, 473), (472, 474), (473, 475), (474, 476), (475, 477), (476, 480), (477, 481), (478, 483), (479, 482), (480, 484), (481, 485), (482, 487), (483, 486), (484, 488), (485, 489), (486, 490), (487, 491), (488, 492), (489, 493), (490, 494), (491, 495), (492, 497), (493, 496), (494, 498), (495, 499), (496, 511), (497, 510), (498, 500), (499, 501), (500, 502), (501, 503), (502, 504), (503, 505), (504, 506), (505, 507), (506, 508), (507, 509), (508, 511), (509, 510)])
me_roundcube.attributes.new('sharp_edge', 'BOOLEAN', 'EDGE').data.foreach_set('value', [ (min(e.vertices), max(e.vertices)) in _k for e in me_roundcube.edges])
_uv = me_roundcube.uv_layers.new(name='UVMap')
_uv.uv.foreach_set('vector', [0.905, 0.942, 0.9359, 0.9547, 0.9267, 0.9797, 0.875, 0.9797, 0.875, 0.7702, 0.9167, 0.7702, 0.9167, 0.627, 0.875, 0.627, 0.9167, 0.7702, 0.9583, 0.7702, 0.9583, 0.627, 0.9167, 0.627, 0.9583, 0.7702, 1.0, 0.7702, 1.0, 0.627, 0.9583, 0.627, -9.313e-10, 0.7702, 0.04167, 0.7702, 0.04167, 0.627, -9.313e-10, 0.627, 0.04167, 0.7702, 0.08333, 0.7702, 0.08333, 0.627, 0.04167, 0.627, 0.08333, 0.7702, 0.125, 0.7702, 0.125, 0.627, 0.08333, 0.627, 0.125, 0.7702, 0.1667, 0.7702, 0.1667, 0.627, 0.125, 0.627, 0.8333, 0.7702, 0.875, 0.7702, 0.875, 0.627, 0.8333, 0.627, 0.8141, 0.9547, 0.8233, 0.9797, 0.7858, 0.9797, 0.7824, 0.9624, 0.7917, 0.7702, 0.8333, 0.7702, 0.8333, 0.627, 0.7917, 0.627, 0.7824, 0.9624, 0.7858, 0.9797, 0.75, 0.9797, 0.75, 0.965, 0.75, 0.7702, 0.7917, 0.7702, 0.7917, 0.627, 0.75, 0.627, 0.75, 0.965, 0.75, 0.9797, 0.7142, 0.9797, 0.7176, 0.9624, 0.7083, 0.7702, 0.75, 0.7702, 0.75, 0.627, 0.7083, 0.627, 0.7176, 0.9624, 0.7142, 0.9797, 0.6767, 0.9797, 0.6859, 0.9547, 0.6667, 0.7702, 0.7083, 0.7702, 0.7083, 0.627, 0.6667, 0.627, 0.6859, 0.9547, 0.6767, 0.9797, 0.625, 0.9797, 0.655, 0.942, 0.625, 0.7702, 0.6667, 0.7702, 0.6667, 0.627, 0.625, 0.627, 0.625, 0.9797, 0.5733, 0.9797, 0.5641, 0.9547, 0.595, 0.942, 0.5733, 0.9797, 0.5358, 0.9797, 0.5324, 0.9624, 0.5641, 0.9547, 0.5833, 0.7702, 0.625, 0.7702, 0.625, 0.627, 0.5833, 0.627, 0.5417, 0.7702, 0.5833, 0.7702, 0.5833, 0.627, 0.5417, 0.627, 0.5, 0.7702, 0.5417, 0.7702, 0.5417, 0.627, 0.5, 0.627, 0.4583, 0.7702, 0.5, 0.7702, 0.5, 0.627, 0.4583, 0.627, 0.4167, 0.7702, 0.4583, 0.7702, 0.4583, 0.627, 0.4167, 0.627, 0.375, 0.7702, 0.4167, 0.7702, 0.4167, 0.627, 0.375, 0.627, 0.155, 0.8445, 0.125, 0.8067, 0.1767, 0.8067, 0.1859, 0.8318, 0.125, 0.9245, 0.125, 0.8879, 0.1584, 0.8986, 0.155, 0.942, 0.125, 0.8879, 0.125, 0.8566, 0.16, 0.8628, 0.1584, 0.8986, 0.125, 0.8566, 0.125, 0.8327, 0.1608, 0.8326, 0.16, 0.8628, 0.5892, 0.9539, 0.625, 0.9538, 0.625, 0.9792, 0.5892, 0.9792, 0.9108, 0.8326, 0.875, 0.8327, 0.875, 0.8073, 0.9108, 0.8073, 0.125, 0.9538, 0.125, 0.9299, 0.16, 0.9237, 0.1608, 0.9539, 0.125, 0.9299, 0.125, 0.8985, 0.1584, 0.8878, 0.16, 0.9237, 0.125, 0.8985, 0.125, 0.862, 0.155, 0.8445, 0.1584, 0.8878, 0.155, 0.942, 0.1584, 0.8986, 0.1897, 0.906, 0.1859, 0.9547, 0.1584, 0.8986, 0.16, 0.8628, 0.1914, 0.867, 0.1897, 0.906, 0.16, 0.8628, 0.1608, 0.8326, 0.1922, 0.8325, 0.1914, 0.867, 0.0892, 0.9539, 0.125, 0.9538, 0.125, 0.9792, 0.0892, 0.9792, 0.9716, 0.8324, 0.9422, 0.8325, 0.9422, 0.8073, 0.9716, 0.8073, 0.1608, 0.9539, 0.16, 0.9237, 0.1914, 0.9195, 0.1922, 0.954, 0.16, 0.9237, 0.1584, 0.8878, 0.1897, 0.8804, 0.1914, 0.9195, 0.1584, 0.8878, 0.155, 0.8445, 0.1859, 0.8318, 0.1897, 0.8804, 0.1859, 0.9547, 0.1897, 0.906, 0.22, 0.9104, 0.2176, 0.9624, 0.1897, 0.906, 0.1914, 0.867, 0.2211, 0.8694, 0.22, 0.9104, 0.1914, 0.867, 0.1922, 0.8325, 0.2216, 0.8324, 0.2211, 0.8694, 0.375, 0.8327, 0.3392, 0.8326, 0.3392, 0.8073, 0.375, 0.8073, 0.6922, 0.8325, 0.6608, 0.8326, 0.6608, 0.8073, 0.6922, 0.8073, 0.1922, 0.954, 0.1914, 0.9195, 0.2211, 0.9171, 0.2216, 0.954, 0.1914, 0.9195, 0.1897, 0.8804, 0.22, 0.8761, 0.2211, 0.9171, 0.1897, 0.8804, 0.1859, 0.8318, 0.2176, 0.8241, 0.22, 0.8761, 0.2176, 0.9624, 0.22, 0.9104, 0.25, 0.9118, 0.25, 0.965, 0.22, 0.9104, 0.2211, 0.8694, 0.25, 0.8702, 0.25, 0.9118, 0.2211, 0.8694, 0.2216, 0.8324, 0.25, 0.8324, 0.25, 0.8702, 0.2216, 0.8324, 0.1922, 0.8325, 0.1922, 0.8073, 0.2216, 0.8073, 0.3078, 0.954, 0.3392, 0.9539, 0.3392, 0.9792, 0.3078, 0.9792, 0.2216, 0.954, 0.2211, 0.9171, 0.25, 0.9163, 0.25, 0.954, 0.2211, 0.9171, 0.22, 0.8761, 0.25, 0.8746, 0.25, 0.9163, 0.22, 0.8761, 0.2176, 0.8241, 0.25, 0.8215, 0.25, 0.8746, 0.25, 0.965, 0.25, 0.9118, 0.28, 0.9104, 0.2824, 0.9624, 0.25, 0.9118, 0.25, 0.8702, 0.2789, 0.8694, 0.28, 0.9104, 0.25, 0.8702, 0.25, 0.8324, 0.2784, 0.8324, 0.2789, 0.8694, 0.1922, 0.8325, 0.1608, 0.8326, 0.1608, 0.8073, 0.1922, 0.8073, 0.7216, 0.8324, 0.6922, 0.8325, 0.6922, 0.8073, 0.7216, 0.8073, 0.25, 0.954, 0.25, 0.9163, 0.2789, 0.9171, 0.2784, 0.954, 0.25, 0.9163, 0.25, 0.8746, 0.28, 0.8761, 0.2789, 0.9171, 0.25, 0.8746, 0.25, 0.8215, 0.2824, 0.8241, 0.28, 0.8761, 0.2824, 0.9624, 0.28, 0.9104, 0.3103, 0.906, 0.3141, 0.9547, 0.28, 0.9104, 0.2789, 0.8694, 0.3086, 0.867, 0.3103, 0.906, 0.2789, 0.8694, 0.2784, 0.8324, 0.3078, 0.8325, 0.3086, 0.867, 1.0, 0.8324, 0.9716, 0.8324, 0.9716, 0.8073, 1.0, 0.8073, 0.3392, 0.9539, 0.375, 0.9538, 0.375, 0.9792, 0.3392, 0.9792, 0.2784, 0.954, 0.2789, 0.9171, 0.3086, 0.9195, 0.3078, 0.954, 0.2789, 0.9171, 0.28, 0.8761, 0.3103, 0.8804, 0.3086, 0.9195, 0.28, 0.8761, 0.2824, 0.8241, 0.3141, 0.8318, 0.3103, 0.8804, 0.3141, 0.9547, 0.3103, 0.906, 0.3416, 0.8986, 0.345, 0.942, 0.3103, 0.906, 0.3086, 0.867, 0.34, 0.8628, 0.3416, 0.8986, 0.3086, 0.867, 0.3078, 0.8325, 0.3392, 0.8326, 0.34, 0.8628, 0.75, 0.8324, 0.7216, 0.8324, 0.7216, 0.8073, 0.75, 0.8073, 0.4716, 0.954, 0.5, 0.954, 0.5, 0.9792, 0.4716, 0.9792, 0.3078, 0.954, 0.3086, 0.9195, 0.34, 0.9237, 0.3392, 0.9539, 0.3086, 0.9195, 0.3103, 0.8804, 0.3416, 0.8878, 0.34, 0.9237, 0.3103, 0.8804, 0.3141, 0.8318, 0.345, 0.8445, 0.3416, 0.8878, 0.345, 0.942, 0.3416, 0.8986, 0.375, 0.8879, 0.375, 0.9245, 0.3416, 0.8986, 0.34, 0.8628, 0.375, 0.8566, 0.375, 0.8879, 0.34, 0.8628, 0.3392, 0.8326, 0.375, 0.8327, 0.375, 0.8566, 0.125, 0.8327, 0.0892, 0.8326, 0.0892, 0.8073, 0.125, 0.8073, 0.2784, 0.954, 0.3078, 0.954, 0.3078, 0.9792, 0.2784, 0.9792, 0.3392, 0.9539, 0.34, 0.9237, 0.375, 0.9299, 0.375, 0.9538, 0.34, 0.9237, 0.3416, 0.8878, 0.375, 0.8985, 0.375, 0.9299, 0.3416, 0.8878, 0.345, 0.8445, 0.375, 0.862, 0.375, 0.8985, 0.09497, 0.8445, 0.06415, 0.8318, 0.07326, 0.8067, 0.125, 0.8067, 0.08333, 0.6511, 0.125, 0.6511, 0.125, 0.5078, 0.08333, 0.5078, 0.04167, 0.6511, 0.08333, 0.6511, 0.08333, 0.5078, 0.04167, 0.5078, -9.313e-10, 0.6511, 0.04167, 0.6511, 0.04167, 0.5078, -9.313e-10, 0.5078, 0.9583, 0.6511, 1.0, 0.6511, 1.0, 0.5078, 0.9583, 0.5078, 0.9167, 0.6511, 0.9583, 0.6511, 0.9583, 0.5078, 0.9167, 0.5078, 0.875, 0.6511, 0.9167, 0.6511, 0.9167, 0.5078, 0.875, 0.5078, 0.8333, 0.6511, 0.875, 0.6511, 0.875, 0.5078, 0.8333, 0.5078, 0.125, 0.6511, 0.1667, 0.6511, 0.1667, 0.5078, 0.125, 0.5078, 0.1859, 0.8318, 0.1767, 0.8067, 0.2142, 0.8067, 0.2176, 0.8241, 0.1667, 0.6511, 0.2083, 0.6511, 0.2083, 0.5078, 0.1667, 0.5078, 0.2176, 0.8241, 0.2142, 0.8067, 0.25, 0.8067, 0.25, 0.8215, 0.2083, 0.6511, 0.25, 0.6511, 0.25, 0.5078, 0.2083, 0.5078, 0.25, 0.8215, 0.25, 0.8067, 0.2858, 0.8067, 0.2824, 0.8241, 0.25, 0.6511, 0.2917, 0.6511, 0.2917, 0.5078, 0.25, 0.5078, 0.2824, 0.8241, 0.2858, 0.8067, 0.3233, 0.8067, 0.3141, 0.8318, 0.2917, 0.6511, 0.3333, 0.6511, 0.3333, 0.5078, 0.2917, 0.5078, 0.3141, 0.8318, 0.3233, 0.8067, 0.375, 0.8067, 0.345, 0.8445, 0.3333, 0.6511, 0.375, 0.6511, 0.375, 0.5078, 0.3333, 0.5078, 0.375, 0.8067, 0.4267, 0.8067, 0.4359, 0.8318, 0.405, 0.8445, 0.4167, 0.6511, 0.4583, 0.6511, 0.4583, 0.5078, 0.4167, 0.5078, 0.375, 0.6511, 0.4167, 0.6511, 0.4167, 0.5078, 0.375, 0.5078, 0.4642, 0.8067, 0.5, 0.8067, 0.5, 0.8215, 0.4676, 0.8241, 0.4583, 0.6511, 0.5, 0.6511, 0.5, 0.5078, 0.4583, 0.5078, 0.5, 0.6511, 0.5417, 0.6511, 0.5417, 0.5078, 0.5, 0.5078, 0.5417, 0.6511, 0.5833, 0.6511, 0.5833, 0.5078, 0.5417, 0.5078, 0.625, 0.8067, 0.655, 0.8445, 0.625, 0.862, 0.595, 0.8445, 0.875, 0.862, 0.875, 0.8985, 0.8416, 0.8878, 0.845, 0.8445, 0.875, 0.8985, 0.875, 0.9299, 0.84, 0.9237, 0.8416, 0.8878, 0.875, 0.9299, 0.875, 0.9538, 0.8392, 0.9539, 0.84, 0.9237, 0.5284, 0.954, 0.5578, 0.954, 0.5578, 0.9792, 0.5284, 0.9792, 0.7784, 0.8324, 0.75, 0.8324, 0.75, 0.8073, 0.7784, 0.8073, 0.875, 0.8327, 0.875, 0.8566, 0.84, 0.8628, 0.8392, 0.8326, 0.875, 0.8566, 0.875, 0.8879, 0.8416, 0.8986, 0.84, 0.8628, 0.875, 0.8879, 0.875, 0.9245, 0.845, 0.942, 0.8416, 0.8986, 0.845, 0.8445, 0.8416, 0.8878, 0.8103, 0.8804, 0.8141, 0.8318, 0.8416, 0.8878, 0.84, 0.9237, 0.8086, 0.9195, 0.8103, 0.8804, 0.84, 0.9237, 0.8392, 0.9539, 0.8078, 0.954, 0.8086, 0.9195, 0.1608, 0.8326, 0.125, 0.8327, 0.125, 0.8073, 0.1608, 0.8073, 0.25, 0.954, 0.2784, 0.954, 0.2784, 0.9792, 0.25, 0.9792, 0.8392, 0.8326, 0.84, 0.8628, 0.8086, 0.867, 0.8078, 0.8325, 0.84, 0.8628, 0.8416, 0.8986, 0.8103, 0.906, 0.8086, 0.867, 0.8416, 0.8986, 0.845, 0.942, 0.8141, 0.9547, 0.8103, 0.906, 0.8141, 0.8318, 0.8103, 0.8804, 0.78, 0.8761, 0.7824, 0.8241, 0.8103, 0.8804, 0.8086, 0.9195, 0.7789, 0.9171, 0.78, 0.8761, 0.8086, 0.9195, 0.8078, 0.954, 0.7784, 0.954, 0.7789, 0.9171, 0.625, 0.8327, 0.5892, 0.8326, 0.5892, 0.8073, 0.625, 0.8073, 0.8078, 0.8325, 0.7784, 0.8324, 0.7784, 0.8073, 0.8078, 0.8073, 0.8078, 0.8325, 0.8086, 0.867, 0.7789, 0.8694, 0.7784, 0.8324, 0.8086, 0.867, 0.8103, 0.906, 0.78, 0.9104, 0.7789, 0.8694, 0.8103, 0.906, 0.8141, 0.9547, 0.7824, 0.9624, 0.78, 0.9104, 0.7824, 0.8241, 0.78, 0.8761, 0.75, 0.8746, 0.75, 0.8215, 0.78, 0.8761, 0.7789, 0.9171, 0.75, 0.9163, 0.75, 0.8746, 0.7789, 0.9171, 0.7784, 0.954, 0.75, 0.954, 0.75, 0.9163, 0.4108, 0.8326, 0.375, 0.8327, 0.375, 0.8073, 0.4108, 0.8073, 0.9422, 0.8325, 0.9108, 0.8326, 0.9108, 0.8073, 0.9422, 0.8073, 0.7784, 0.8324, 0.7789, 0.8694, 0.75, 0.8702, 0.75, 0.8324, 0.7789, 0.8694, 0.78, 0.9104, 0.75, 0.9118, 0.75, 0.8702, 0.78, 0.9104, 0.7824, 0.9624, 0.75, 0.965, 0.75, 0.9118, 0.75, 0.8215, 0.75, 0.8746, 0.72, 0.8761, 0.7176, 0.8241, 0.75, 0.8746, 0.75, 0.9163, 0.7211, 0.9171, 0.72, 0.8761, 0.75, 0.9163, 0.75, 0.954, 0.7216, 0.954, 0.7211, 0.9171, 0.6608, 0.9539, 0.6922, 0.954, 0.6922, 0.9792, 0.6608, 0.9792, 0.4108, 0.9539, 0.4422, 0.954, 0.4422, 0.9792, 0.4108, 0.9792, 0.75, 0.8324, 0.75, 0.8702, 0.7211, 0.8694, 0.7216, 0.8324, 0.75, 0.8702, 0.75, 0.9118, 0.72, 0.9104, 0.7211, 0.8694, 0.75, 0.9118, 0.75, 0.965, 0.7176, 0.9624, 0.72, 0.9104, 0.7176, 0.8241, 0.72, 0.8761, 0.6897, 0.8804, 0.6859, 0.8318, 0.72, 0.8761, 0.7211, 0.9171, 0.6914, 0.9195, 0.6897, 0.8804, 0.7211, 0.9171, 0.7216, 0.954, 0.6922, 0.954, 0.6914, 0.9195, 0.2216, 0.954, 0.25, 0.954, 0.25, 0.9792, 0.2216, 0.9792, 0.8392, 0.8326, 0.8078, 0.8325, 0.8078, 0.8073, 0.8392, 0.8073, 0.7216, 0.8324, 0.7211, 0.8694, 0.6914, 0.867, 0.6922, 0.8325, 0.7211, 0.8694, 0.72, 0.9104, 0.6897, 0.906, 0.6914, 0.867, 0.72, 0.9104, 0.7176, 0.9624, 0.6859, 0.9547, 0.6897, 0.906, 0.6859, 0.8318, 0.6897, 0.8804, 0.6584, 0.8878, 0.655, 0.8445, 0.6897, 0.8804, 0.6914, 0.9195, 0.66, 0.9237, 0.6584, 0.8878, 0.6914, 0.9195, 0.6922, 0.954, 0.6608, 0.9539, 0.66, 0.9237, 0.0892, 0.8326, 0.05775, 0.8325, 0.05775, 0.8073, 0.0892, 0.8073, 0.4422, 0.8325, 0.4108, 0.8326, 0.4108, 0.8073, 0.4422, 0.8073, 0.6922, 0.8325, 0.6914, 0.867, 0.66, 0.8628, 0.6608, 0.8326, 0.6914, 0.867, 0.6897, 0.906, 0.6584, 0.8986, 0.66, 0.8628, 0.6897, 0.906, 0.6859, 0.9547, 0.655, 0.942, 0.6584, 0.8986, 0.655, 0.8445, 0.6584, 0.8878, 0.625, 0.8985, 0.625, 0.862, 0.6584, 0.8878, 0.66, 0.9237, 0.625, 0.9299, 0.625, 0.8985, 0.66, 0.9237, 0.6608, 0.9539, 0.625, 0.9538, 0.625, 0.9299, 0.6608, 0.8326, 0.625, 0.8327, 0.625, 0.8073, 0.6608, 0.8073, 0.5284, 0.8324, 0.5, 0.8324, 0.5, 0.8073, 0.5284, 0.8073, 0.6608, 0.8326, 0.66, 0.8628, 0.625, 0.8566, 0.625, 0.8327, 0.66, 0.8628, 0.6584, 0.8986, 0.625, 0.8879, 0.625, 0.8566, 0.6584, 0.8986, 0.655, 0.942, 0.625, 0.9245, 0.625, 0.8879, 0.875, 0.862, 0.905, 0.8445, 0.9084, 0.8878, 0.875, 0.8985, 0.905, 0.8445, 0.9359, 0.8318, 0.9397, 0.8804, 0.9084, 0.8878, 0.9359, 0.8318, 0.9676, 0.8241, 0.97, 0.8761, 0.9397, 0.8804, 0.9676, 0.8241, 1.0, 0.8215, 1.0, 0.8746, 0.97, 0.8761, 0.0, 0.8215, 0.03238, 0.8241, 0.02997, 0.8761, 0.0, 0.8746, 0.03238, 0.8241, 0.06415, 0.8318, 0.06031, 0.8804, 0.02997, 0.8761, 0.06415, 0.8318, 0.09497, 0.8445, 0.09159, 0.8878, 0.06031, 0.8804, 0.09497, 0.8445, 0.125, 0.862, 0.125, 0.8985, 0.09159, 0.8878, 0.875, 0.8985, 0.9084, 0.8878, 0.91, 0.9237, 0.875, 0.9299, 0.9084, 0.8878, 0.9397, 0.8804, 0.9414, 0.9195, 0.91, 0.9237, 0.9397, 0.8804, 0.97, 0.8761, 0.9711, 0.9171, 0.9414, 0.9195, 0.97, 0.8761, 1.0, 0.8746, 1.0, 0.9163, 0.9711, 0.9171, 0.0, 0.8746, 0.02997, 0.8761, 0.02891, 0.9171, 0.0, 0.9163, 0.02997, 0.8761, 0.06031, 0.8804, 0.05857, 0.9195, 0.02891, 0.9171, 0.06031, 0.8804, 0.09159, 0.8878, 0.08997, 0.9237, 0.05857, 0.9195, 0.09159, 0.8878, 0.125, 0.8985, 0.125, 0.9299, 0.08997, 0.9237, 0.875, 0.9299, 0.91, 0.9237, 0.9108, 0.9539, 0.875, 0.9538, 0.91, 0.9237, 0.9414, 0.9195, 0.9422, 0.954, 0.9108, 0.9539, 0.9414, 0.9195, 0.9711, 0.9171, 0.9716, 0.954, 0.9422, 0.954, 0.9711, 0.9171, 1.0, 0.9163, 1.0, 0.954, 0.9716, 0.954, 0.0, 0.9163, 0.02891, 0.9171, 0.02843, 0.954, 0.0, 0.954, 0.02891, 0.9171, 0.05857, 0.9195, 0.05775, 0.954, 0.02843, 0.954, 0.05857, 0.9195, 0.08997, 0.9237, 0.0892, 0.9539, 0.05775, 0.954, 0.08997, 0.9237, 0.125, 0.9299, 0.125, 0.9538, 0.0892, 0.9539, 0.02843, 0.8324, 0.0, 0.8324, 0.0, 0.8073, 0.02843, 0.8073, 0.875, 0.8327, 0.8392, 0.8326, 0.8392, 0.8073, 0.875, 0.8073, 0.1922, 0.954, 0.2216, 0.954, 0.2216, 0.9792, 0.1922, 0.9792, 0.02843, 0.954, 0.05775, 0.954, 0.05775, 0.9792, 0.02843, 0.9792, 0.7216, 0.954, 0.75, 0.954, 0.75, 0.9792, 0.7216, 0.9792, 0.9422, 0.954, 0.9716, 0.954, 0.9716, 0.9792, 0.9422, 0.9792, 0.5578, 0.954, 0.5892, 0.9539, 0.5892, 0.9792, 0.5578, 0.9792, 0.5, 0.8324, 0.4716, 0.8324, 0.4716, 0.8073, 0.5, 0.8073, 0.6922, 0.954, 0.7216, 0.954, 0.7216, 0.9792, 0.6922, 0.9792, 0.1608, 0.9539, 0.1922, 0.954, 0.1922, 0.9792, 0.1608, 0.9792, 0.3392, 0.8326, 0.3078, 0.8325, 0.3078, 0.8073, 0.3392, 0.8073, 0.5892, 0.8326, 0.5578, 0.8325, 0.5578, 0.8073, 0.5892, 0.8073, 0.4422, 0.954, 0.4716, 0.954, 0.4716, 0.9792, 0.4422, 0.9792, 0.75, 0.954, 0.7784, 0.954, 0.7784, 0.9792, 0.75, 0.9792, 0.5, 0.954, 0.5284, 0.954, 0.5284, 0.9792, 0.5, 0.9792, 0.9108, 0.9539, 0.9422, 0.954, 0.9422, 0.9792, 0.9108, 0.9792, 0.875, 0.8327, 0.9108, 0.8326, 0.91, 0.8628, 0.875, 0.8566, 0.9108, 0.8326, 0.9422, 0.8325, 0.9414, 0.867, 0.91, 0.8628, 0.9422, 0.8325, 0.9716, 0.8324, 0.9711, 0.8694, 0.9414, 0.867, 0.9716, 0.8324, 1.0, 0.8324, 1.0, 0.8702, 0.9711, 0.8694, 0.0, 0.8324, 0.02843, 0.8324, 0.02891, 0.8694, 0.0, 0.8702, 0.02843, 0.8324, 0.05775, 0.8325, 0.05857, 0.867, 0.02891, 0.8694, 0.05775, 0.8325, 0.0892, 0.8326, 0.08997, 0.8628, 0.05857, 0.867, 0.0892, 0.8326, 0.125, 0.8327, 0.125, 0.8566, 0.08997, 0.8628, 0.875, 0.8566, 0.91, 0.8628, 0.9084, 0.8986, 0.875, 0.8879, 0.91, 0.8628, 0.9414, 0.867, 0.9397, 0.906, 0.9084, 0.8986, 0.9414, 0.867, 0.9711, 0.8694, 0.97, 0.9104, 0.9397, 0.906, 0.9711, 0.8694, 1.0, 0.8702, 1.0, 0.9118, 0.97, 0.9104, 0.0, 0.8702, 0.02891, 0.8694, 0.02997, 0.9104, 0.0, 0.9118, 0.02891, 0.8694, 0.05857, 0.867, 0.06031, 0.906, 0.02997, 0.9104, 0.05857, 0.867, 0.08997, 0.8628, 0.09159, 0.8986, 0.06031, 0.906, 0.08997, 0.8628, 0.125, 0.8566, 0.125, 0.8879, 0.09159, 0.8986, 0.875, 0.8879, 0.9084, 0.8986, 0.905, 0.942, 0.875, 0.9245, 0.9084, 0.8986, 0.9397, 0.906, 0.9359, 0.9547, 0.905, 0.942, 0.9397, 0.906, 0.97, 0.9104, 0.9676, 0.9624, 0.9359, 0.9547, 0.97, 0.9104, 1.0, 0.9118, 1.0, 0.965, 0.9676, 0.9624, 0.0, 0.9118, 0.02997, 0.9104, 0.03238, 0.9624, 0.0, 0.965, 0.02997, 0.9104, 0.06031, 0.906, 0.06415, 0.9547, 0.03238, 0.9624, 0.06031, 0.906, 0.09159, 0.8986, 0.09497, 0.942, 0.06415, 0.9547, 0.09159, 0.8986, 0.125, 0.8879, 0.125, 0.9245, 0.09497, 0.942, 0.625, 0.9245, 0.595, 0.942, 0.5916, 0.8986, 0.625, 0.8879, 0.595, 0.942, 0.5641, 0.9547, 0.5603, 0.906, 0.5916, 0.8986, 0.5641, 0.9547, 0.5324, 0.9624, 0.53, 0.9104, 0.5603, 0.906, 0.5324, 0.9624, 0.5, 0.965, 0.5, 0.9118, 0.53, 0.9104, 0.5, 0.965, 0.4676, 0.9624, 0.47, 0.9104, 0.5, 0.9118, 0.4676, 0.9624, 0.4359, 0.9547, 0.4397, 0.906, 0.47, 0.9104, 0.4359, 0.9547, 0.405, 0.942, 0.4084, 0.8986, 0.4397, 0.906, 0.405, 0.942, 0.375, 0.9245, 0.375, 0.8879, 0.4084, 0.8986, 0.625, 0.8879, 0.5916, 0.8986, 0.59, 0.8628, 0.625, 0.8566, 0.5916, 0.8986, 0.5603, 0.906, 0.5586, 0.867, 0.59, 0.8628, 0.5603, 0.906, 0.53, 0.9104, 0.5289, 0.8694, 0.5586, 0.867, 0.53, 0.9104, 0.5, 0.9118, 0.5, 0.8702, 0.5289, 0.8694, 0.5, 0.9118, 0.47, 0.9104, 0.4711, 0.8694, 0.5, 0.8702, 0.47, 0.9104, 0.4397, 0.906, 0.4414, 0.867, 0.4711, 0.8694, 0.4397, 0.906, 0.4084, 0.8986, 0.41, 0.8628, 0.4414, 0.867, 0.4084, 0.8986, 0.375, 0.8879, 0.375, 0.8566, 0.41, 0.8628, 0.625, 0.8566, 0.59, 0.8628, 0.5892, 0.8326, 0.625, 0.8327, 0.59, 0.8628, 0.5586, 0.867, 0.5578, 0.8325, 0.5892, 0.8326, 0.5586, 0.867, 0.5289, 0.8694, 0.5284, 0.8324, 0.5578, 0.8325, 0.5289, 0.8694, 0.5, 0.8702, 0.5, 0.8324, 0.5284, 0.8324, 0.5, 0.8702, 0.4711, 0.8694, 0.4716, 0.8324, 0.5, 0.8324, 0.4711, 0.8694, 0.4414, 0.867, 0.4422, 0.8325, 0.4716, 0.8324, 0.4414, 0.867, 0.41, 0.8628, 0.4108, 0.8326, 0.4422, 0.8325, 0.41, 0.8628, 0.375, 0.8566, 0.375, 0.8327, 0.4108, 0.8326, 0.125, 0.9538, 0.1608, 0.9539, 0.1608, 0.9792, 0.125, 0.9792, 0.3078, 0.8325, 0.2784, 0.8324, 0.2784, 0.8073, 0.3078, 0.8073, 0.5578, 0.8325, 0.5284, 0.8324, 0.5284, 0.8073, 0.5578, 0.8073, 0.05775, 0.954, 0.0892, 0.9539, 0.0892, 0.9792, 0.05775, 0.9792, 0.0, 0.954, 0.02843, 0.954, 0.02843, 0.9792, 0.0, 0.9792, 0.7784, 0.954, 0.8078, 0.954, 0.8078, 0.9792, 0.7784, 0.9792, 0.875, 0.9538, 0.9108, 0.9539, 0.9108, 0.9792, 0.875, 0.9792, 0.9716, 0.954, 1.0, 0.954, 1.0, 0.9792, 0.9716, 0.9792, 0.2784, 0.8324, 0.25, 0.8324, 0.25, 0.8073, 0.2784, 0.8073, 0.625, 0.9538, 0.6608, 0.9539, 0.6608, 0.9792, 0.625, 0.9792, 0.4716, 0.8324, 0.4422, 0.8325, 0.4422, 0.8073, 0.4716, 0.8073, 0.05775, 0.8325, 0.02843, 0.8324, 0.02843, 0.8073, 0.05775, 0.8073, 0.8078, 0.954, 0.8392, 0.9539, 0.8392, 0.9792, 0.8078, 0.9792, 0.375, 0.9538, 0.4108, 0.9539, 0.4108, 0.9792, 0.375, 0.9792, 0.25, 0.8324, 0.2216, 0.8324, 0.2216, 0.8073, 0.25, 0.8073, 0.8392, 0.9539, 0.875, 0.9538, 0.875, 0.9792, 0.8392, 0.9792, 0.625, 0.9538, 0.5892, 0.9539, 0.59, 0.9237, 0.625, 0.9299, 0.5892, 0.9539, 0.5578, 0.954, 0.5586, 0.9195, 0.59, 0.9237, 0.5578, 0.954, 0.5284, 0.954, 0.5289, 0.9171, 0.5586, 0.9195, 0.5284, 0.954, 0.5, 0.954, 0.5, 0.9163, 0.5289, 0.9171, 0.5, 0.954, 0.4716, 0.954, 0.4711, 0.9171, 0.5, 0.9163, 0.4716, 0.954, 0.4422, 0.954, 0.4414, 0.9195, 0.4711, 0.9171, 0.4422, 0.954, 0.4108, 0.9539, 0.41, 0.9237, 0.4414, 0.9195, 0.4108, 0.9539, 0.375, 0.9538, 0.375, 0.9299, 0.41, 0.9237, 0.625, 0.9299, 0.59, 0.9237, 0.5916, 0.8878, 0.625, 0.8985, 0.59, 0.9237, 0.5586, 0.9195, 0.5603, 0.8804, 0.5916, 0.8878, 0.5586, 0.9195, 0.5289, 0.9171, 0.53, 0.8761, 0.5603, 0.8804, 0.5289, 0.9171, 0.5, 0.9163, 0.5, 0.8746, 0.53, 0.8761, 0.5, 0.9163, 0.4711, 0.9171, 0.47, 0.8761, 0.5, 0.8746, 0.4711, 0.9171, 0.4414, 0.9195, 0.4397, 0.8804, 0.47, 0.8761, 0.4414, 0.9195, 0.41, 0.9237, 0.4084, 0.8878, 0.4397, 0.8804, 0.41, 0.9237, 0.375, 0.9299, 0.375, 0.8985, 0.4084, 0.8878, 0.625, 0.8985, 0.5916, 0.8878, 0.595, 0.8445, 0.625, 0.862, 0.5916, 0.8878, 0.5603, 0.8804, 0.5641, 0.8318, 0.595, 0.8445, 0.5603, 0.8804, 0.53, 0.8761, 0.5324, 0.8241, 0.5641, 0.8318, 0.53, 0.8761, 0.5, 0.8746, 0.5, 0.8215, 0.5324, 0.8241, 0.5, 0.8746, 0.47, 0.8761, 0.4676, 0.8241, 0.5, 0.8215, 0.47, 0.8761, 0.4397, 0.8804, 0.4359, 0.8318, 0.4676, 0.8241, 0.4397, 0.8804, 0.4084, 0.8878, 0.405, 0.8445, 0.4359, 0.8318, 0.4084, 0.8878, 0.375, 0.8985, 0.375, 0.862, 0.405, 0.8445, 0.7917, 0.6511, 0.8333, 0.6511, 0.8333, 0.5078, 0.7917, 0.5078, 0.75, 0.6511, 0.7917, 0.6511, 0.7917, 0.5078, 0.75, 0.5078, 0.7083, 0.6511, 0.75, 0.6511, 0.75, 0.5078, 0.7083, 0.5078, 0.6667, 0.6511, 0.7083, 0.6511, 0.7083, 0.5078, 0.6667, 0.5078, 0.625, 0.6511, 0.6667, 0.6511, 0.6667, 0.5078, 0.625, 0.5078, 0.345, 0.8445, 0.375, 0.8067, 0.405, 0.8445, 0.375, 0.862, 0.4267, 0.8067, 0.4642, 0.8067, 0.4676, 0.8241, 0.4359, 0.8318, 0.5, 0.8067, 0.5358, 0.8067, 0.5324, 0.8241, 0.5, 0.8215, 0.5358, 0.8067, 0.5733, 0.8067, 0.5641, 0.8318, 0.5324, 0.8241, 0.5833, 0.6511, 0.625, 0.6511, 0.625, 0.5078, 0.5833, 0.5078, 0.5733, 0.8067, 0.625, 0.8067, 0.595, 0.8445, 0.5641, 0.8318, 0.6767, 0.8067, 0.6859, 0.8318, 0.655, 0.8445, 0.625, 0.8067, 0.7142, 0.8067, 0.7176, 0.8241, 0.6859, 0.8318, 0.6767, 0.8067, 0.75, 0.8067, 0.75, 0.8215, 0.7176, 0.8241, 0.7142, 0.8067, 0.7858, 0.8067, 0.7824, 0.8241, 0.75, 0.8215, 0.75, 0.8067, 0.8233, 0.8067, 0.8141, 0.8318, 0.7824, 0.8241, 0.7858, 0.8067, 0.875, 0.8067, 0.845, 0.8445, 0.8141, 0.8318, 0.8233, 0.8067, 0.905, 0.8445, 0.875, 0.862, 0.845, 0.8445, 0.875, 0.8067, 0.9359, 0.8318, 0.905, 0.8445, 0.875, 0.8067, 0.9267, 0.8067, 0.9676, 0.8241, 0.9359, 0.8318, 0.9267, 0.8067, 0.9642, 0.8067, 1.0, 0.8215, 0.9676, 0.8241, 0.9642, 0.8067, 1.0, 0.8067, 0.03238, 0.8241, 0.0, 0.8215, 0.0, 0.8067, 0.03583, 0.8067, 0.06415, 0.8318, 0.03238, 0.8241, 0.03583, 0.8067, 0.07326, 0.8067, 0.125, 0.862, 0.09497, 0.8445, 0.125, 0.8067, 0.155, 0.8445, 0.125, 0.9797, 0.155, 0.942, 0.1859, 0.9547, 0.1767, 0.9797, 0.3333, 0.627, 0.375, 0.627, 0.375, 0.521, 0.3333, 0.521, 0.09497, 0.942, 0.125, 0.9245, 0.155, 0.942, 0.125, 0.9797, 0.9583, 0.6511, 0.9167, 0.6511, 0.9167, 0.7571, 0.9583, 0.7571, 0.06415, 0.9547, 0.09497, 0.942, 0.125, 0.9797, 0.07326, 0.9797, 0.625, 0.627, 0.6667, 0.627, 0.6667, 0.521, 0.625, 0.521, 0.03238, 0.9624, 0.06415, 0.9547, 0.07326, 0.9797, 0.03583, 0.9797, 0.4167, 0.6511, 0.375, 0.6511, 0.375, 0.7571, 0.4167, 0.7571, 0.0, 0.965, 0.03238, 0.9624, 0.03583, 0.9797, 0.0, 0.9797, 0.9167, 0.627, 0.9583, 0.627, 0.9583, 0.521, 0.9167, 0.521, 0.9676, 0.9624, 1.0, 0.965, 1.0, 0.9797, 0.9642, 0.9797, 0.7083, 0.6511, 0.6667, 0.6511, 0.6667, 0.7571, 0.7083, 0.7571, 0.9359, 0.9547, 0.9676, 0.9624, 0.9642, 0.9797, 0.9267, 0.9797, 0.375, 0.627, 0.4167, 0.627, 0.4167, 0.521, 0.375, 0.521, 0.875, 0.9245, 0.905, 0.942, 0.875, 0.9797, 0.845, 0.942, 1.0, 0.6511, 0.9583, 0.6511, 0.9583, 0.7571, 1.0, 0.7571, 0.1667, 0.7702, 0.2083, 0.7702, 0.2083, 0.627, 0.1667, 0.627, 0.6667, 0.627, 0.7083, 0.627, 0.7083, 0.521, 0.6667, 0.521, 0.2083, 0.7702, 0.25, 0.7702, 0.25, 0.627, 0.2083, 0.627, 0.4583, 0.6511, 0.4167, 0.6511, 0.4167, 0.7571, 0.4583, 0.7571, 0.25, 0.7702, 0.2917, 0.7702, 0.2917, 0.627, 0.25, 0.627, 0.9583, 0.627, 1.0, 0.627, 1.0, 0.521, 0.9583, 0.521, 0.2917, 0.7702, 0.3333, 0.7702, 0.3333, 0.627, 0.2917, 0.627, 0.75, 0.6511, 0.7083, 0.6511, 0.7083, 0.7571, 0.75, 0.7571, 0.3333, 0.7702, 0.375, 0.7702, 0.375, 0.627, 0.3333, 0.627, 0.4167, 0.627, 0.4583, 0.627, 0.4583, 0.521, 0.4167, 0.521, 0.655, 0.942, 0.625, 0.9797, 0.595, 0.942, 0.625, 0.9245, 0.04167, 0.6511, -9.313e-10, 0.6511, -9.313e-10, 0.7571, 0.04167, 0.7571, 0.5358, 0.9797, 0.5, 0.9797, 0.5, 0.965, 0.5324, 0.9624, 0.2083, 0.6511, 0.1667, 0.6511, 0.1667, 0.7571, 0.2083, 0.7571, 0.5, 0.9797, 0.4642, 0.9797, 0.4676, 0.9624, 0.5, 0.965, 0.7083, 0.627, 0.75, 0.627, 0.75, 0.521, 0.7083, 0.521, 0.4642, 0.9797, 0.4267, 0.9797, 0.4359, 0.9547, 0.4676, 0.9624, 0.5, 0.6511, 0.4583, 0.6511, 0.4583, 0.7571, 0.5, 0.7571, 0.4267, 0.9797, 0.375, 0.9797, 0.405, 0.942, 0.4359, 0.9547, -9.313e-10, 0.627, 0.04167, 0.627, 0.04167, 0.521, -9.313e-10, 0.521, 0.375, 0.9797, 0.345, 0.942, 0.375, 0.9245, 0.405, 0.942, 0.1667, 0.627, 0.2083, 0.627, 0.2083, 0.521, 0.1667, 0.521, 0.3233, 0.9797, 0.3141, 0.9547, 0.345, 0.942, 0.375, 0.9797, 0.7917, 0.6511, 0.75, 0.6511, 0.75, 0.7571, 0.7917, 0.7571, 0.2858, 0.9797, 0.2824, 0.9624, 0.3141, 0.9547, 0.3233, 0.9797, 0.4583, 0.627, 0.5, 0.627, 0.5, 0.521, 0.4583, 0.521, 0.25, 0.9797, 0.25, 0.965, 0.2824, 0.9624, 0.2858, 0.9797, 0.08333, 0.6511, 0.04167, 0.6511, 0.04167, 0.7571, 0.08333, 0.7571, 0.2142, 0.9797, 0.2176, 0.9624, 0.25, 0.965, 0.25, 0.9797, 0.25, 0.6511, 0.2083, 0.6511, 0.2083, 0.7571, 0.25, 0.7571, 0.1767, 0.9797, 0.1859, 0.9547, 0.2176, 0.9624, 0.2142, 0.9797, 0.75, 0.627, 0.7917, 0.627, 0.7917, 0.521, 0.75, 0.521, 0.6667, 0.6511, 0.625, 0.6511, 0.625, 0.7571, 0.6667, 0.7571, 0.875, 0.627, 0.9167, 0.627, 0.9167, 0.521, 0.875, 0.521, 0.375, 0.6511, 0.3333, 0.6511, 0.3333, 0.7571, 0.375, 0.7571, 0.5833, 0.627, 0.625, 0.627, 0.625, 0.521, 0.5833, 0.521, 0.9167, 0.6511, 0.875, 0.6511, 0.875, 0.7571, 0.9167, 0.7571, 0.2917, 0.627, 0.3333, 0.627, 0.3333, 0.521, 0.2917, 0.521, 0.125, 0.627, 0.1667, 0.627, 0.1667, 0.521, 0.125, 0.521, 0.625, 0.6511, 0.5833, 0.6511, 0.5833, 0.7571, 0.625, 0.7571, 0.8333, 0.627, 0.875, 0.627, 0.875, 0.521, 0.8333, 0.521, 0.3333, 0.6511, 0.2917, 0.6511, 0.2917, 0.7571, 0.3333, 0.7571, 0.1667, 0.6511, 0.125, 0.6511, 0.125, 0.7571, 0.1667, 0.7571, 0.5417, 0.627, 0.5833, 0.627, 0.5833, 0.521, 0.5417, 0.521, 0.875, 0.6511, 0.8333, 0.6511, 0.8333, 0.7571, 0.875, 0.7571, 0.25, 0.627, 0.2917, 0.627, 0.2917, 0.521, 0.25, 0.521, 0.08333, 0.627, 0.125, 0.627, 0.125, 0.521, 0.08333, 0.521, 0.5833, 0.6511, 0.5417, 0.6511, 0.5417, 0.7571, 0.5833, 0.7571, 0.7917, 0.627, 0.8333, 0.627, 0.8333, 0.521, 0.7917, 0.521, 0.2917, 0.6511, 0.25, 0.6511, 0.25, 0.7571, 0.2917, 0.7571, 0.125, 0.6511, 0.08333, 0.6511, 0.08333, 0.7571, 0.125, 0.7571, 0.5, 0.627, 0.5417, 0.627, 0.5417, 0.521, 0.5, 0.521, 0.8333, 0.6511, 0.7917, 0.6511, 0.7917, 0.7571, 0.8333, 0.7571, 0.2083, 0.627, 0.25, 0.627, 0.25, 0.521, 0.2083, 0.521, 0.04167, 0.627, 0.08333, 0.627, 0.08333, 0.521, 0.04167, 0.521, 0.5417, 0.6511, 0.5, 0.6511, 0.5, 0.7571, 0.5417, 0.7571, 0.625, 0.7711, 0.625, 0.7571, 0.5833, 0.7571, 0.5892, 0.7714, 0.5892, 0.7714, 0.5833, 0.7571, 0.5417, 0.7571, 0.5578, 0.7715, 0.5578, 0.7715, 0.5417, 0.7571, 0.5284, 0.7716, 0.5284, 0.7716, 0.5417, 0.7571, 0.5, 0.7571, 0.5, 0.7717, 0.5, 0.7717, 0.5, 0.7571, 0.4583, 0.7571, 0.4716, 0.7716, 0.4716, 0.7716, 0.4583, 0.7571, 0.4422, 0.7715, 0.4422, 0.7715, 0.4583, 0.7571, 0.4167, 0.7571, 0.4108, 0.7714, 0.4108, 0.7714, 0.4167, 0.7571, 0.375, 0.7571, 0.375, 0.7711, 0.375, 0.7711, 0.375, 0.7571, 0.3333, 0.7571, 0.3392, 0.7714, 0.3392, 0.7714, 0.3333, 0.7571, 0.2917, 0.7571, 0.3078, 0.7715, 0.3078, 0.7715, 0.2917, 0.7571, 0.2784, 0.7716, 0.2784, 0.7716, 0.2917, 0.7571, 0.25, 0.7571, 0.25, 0.7717, 0.25, 0.7717, 0.25, 0.7571, 0.2083, 0.7571, 0.2216, 0.7716, 0.2216, 0.7716, 0.2083, 0.7571, 0.1922, 0.7715, 0.1922, 0.7715, 0.2083, 0.7571, 0.1667, 0.7571, 0.1608, 0.7714, 0.1608, 0.7714, 0.1667, 0.7571, 0.125, 0.7571, 0.125, 0.7711, 0.125, 0.7711, 0.125, 0.7571, 0.08333, 0.7571, 0.0892, 0.7714, 0.0892, 0.7714, 0.08333, 0.7571, 0.04167, 0.7571, 0.05775, 0.7715, 0.05775, 0.7715, 0.04167, 0.7571, 0.02843, 0.7716, 0.02843, 0.7716, 0.04167, 0.7571, -9.313e-10, 0.7571, -9.313e-10, 0.7717, 1.0, 0.7717, 1.0, 0.7571, 0.9583, 0.7571, 0.9716, 0.7716, 0.9716, 0.7716, 0.9583, 0.7571, 0.9422, 0.7715, 0.9422, 0.7715, 0.9583, 0.7571, 0.9167, 0.7571, 0.9108, 0.7714, 0.9108, 0.7714, 0.9167, 0.7571, 0.875, 0.7571, 0.875, 0.7711, 0.875, 0.7711, 0.875, 0.7571, 0.8333, 0.7571, 0.8392, 0.7714, 0.8392, 0.7714, 0.8333, 0.7571, 0.7917, 0.7571, 0.8078, 0.7715, 0.8078, 0.7715, 0.7917, 0.7571, 0.7784, 0.7716, 0.7784, 0.7716, 0.7917, 0.7571, 0.75, 0.7571, 0.75, 0.7717, 0.75, 0.7717, 0.75, 0.7571, 0.7083, 0.7571, 0.7216, 0.7716, 0.7216, 0.7716, 0.7083, 0.7571, 0.6922, 0.7715, 0.6922, 0.7715, 0.7083, 0.7571, 0.6667, 0.7571, 0.6608, 0.7714, 0.6608, 0.7714, 0.6667, 0.7571, 0.625, 0.7571, 0.625, 0.7711, 0.625, 0.507, 0.5892, 0.5067, 0.5833, 0.521, 0.625, 0.521, 0.5892, 0.5067, 0.5578, 0.5065, 0.5417, 0.521, 0.5833, 0.521, 0.5578, 0.5065, 0.5284, 0.5064, 0.5417, 0.521, 0.5284, 0.5064, 0.5, 0.5064, 0.5, 0.521, 0.5417, 0.521, 0.5, 0.5064, 0.4716, 0.5064, 0.4583, 0.521, 0.5, 0.521, 0.4716, 0.5064, 0.4422, 0.5065, 0.4583, 0.521, 0.4422, 0.5065, 0.4108, 0.5067, 0.4167, 0.521, 0.4583, 0.521, 0.4108, 0.5067, 0.375, 0.507, 0.375, 0.521, 0.4167, 0.521, 0.375, 0.507, 0.3392, 0.5067, 0.3333, 0.521, 0.375, 0.521, 0.3392, 0.5067, 0.3078, 0.5065, 0.2917, 0.521, 0.3333, 0.521, 0.3078, 0.5065, 0.2784, 0.5064, 0.2917, 0.521, 0.2784, 0.5064, 0.25, 0.5064, 0.25, 0.521, 0.2917, 0.521, 0.25, 0.5064, 0.2216, 0.5064, 0.2083, 0.521, 0.25, 0.521, 0.2216, 0.5064, 0.1922, 0.5065, 0.2083, 0.521, 0.1922, 0.5065, 0.1608, 0.5067, 0.1667, 0.521, 0.2083, 0.521, 0.1608, 0.5067, 0.125, 0.507, 0.125, 0.521, 0.1667, 0.521, 0.125, 0.507, 0.0892, 0.5067, 0.08333, 0.521, 0.125, 0.521, 0.0892, 0.5067, 0.05775, 0.5065, 0.04167, 0.521, 0.08333, 0.521, 0.05775, 0.5065, 0.02843, 0.5064, 0.04167, 0.521, 0.02843, 0.5064, -9.313e-10, 0.5064, -9.313e-10, 0.521, 0.04167, 0.521, 1.0, 0.5064, 0.9716, 0.5064, 0.9583, 0.521, 1.0, 0.521, 0.9716, 0.5064, 0.9422, 0.5065, 0.9583, 0.521, 0.9422, 0.5065, 0.9108, 0.5067, 0.9167, 0.521, 0.9583, 0.521, 0.9108, 0.5067, 0.875, 0.507, 0.875, 0.521, 0.9167, 0.521, 0.875, 0.507, 0.8392, 0.5067, 0.8333, 0.521, 0.875, 0.521, 0.8392, 0.5067, 0.8078, 0.5065, 0.7917, 0.521, 0.8333, 0.521, 0.8078, 0.5065, 0.7784, 0.5064, 0.7917, 0.521, 0.7784, 0.5064, 0.75, 0.5064, 0.75, 0.521, 0.7917, 0.521, 0.75, 0.5064, 0.7216, 0.5064, 0.7083, 0.521, 0.75, 0.521, 0.7216, 0.5064, 0.6922, 0.5065, 0.7083, 0.521, 0.6922, 0.5065, 0.6608, 0.5067, 0.6667, 0.521, 0.7083, 0.521, 0.6608, 0.5067, 0.625, 0.507, 0.625, 0.521, 0.6667, 0.521, 0.875, 0.7751, 0.9267, 0.774, 0.9167, 0.7702, 0.875, 0.7702, 0.875, 0.7702, 0.8333, 0.7702, 0.8233, 0.774, 0.875, 0.7751, 0.8333, 0.7702, 0.7917, 0.7702, 0.7858, 0.7722, 0.8233, 0.774, 0.7917, 0.7702, 0.75, 0.7702, 0.75, 0.7716, 0.7858, 0.7722, 0.75, 0.7702, 0.7083, 0.7702, 0.7142, 0.7722, 0.75, 0.7716, 0.7083, 0.7702, 0.6667, 0.7702, 0.6767, 0.774, 0.7142, 0.7722, 0.6667, 0.7702, 0.625, 0.7702, 0.625, 0.7751, 0.6767, 0.774, 0.625, 0.7702, 0.5833, 0.7702, 0.5733, 0.774, 0.625, 0.7751, 0.125, 0.5029, 0.07326, 0.5041, 0.08333, 0.5078, 0.125, 0.5078, 0.125, 0.5078, 0.1667, 0.5078, 0.1767, 0.5041, 0.125, 0.5029, 0.2083, 0.5078, 0.25, 0.5078, 0.25, 0.5065, 0.2142, 0.5059, 0.25, 0.5078, 0.2917, 0.5078, 0.2858, 0.5059, 0.25, 0.5065, 0.2917, 0.5078, 0.3333, 0.5078, 0.3233, 0.5041, 0.2858, 0.5059, 0.3333, 0.5078, 0.375, 0.5078, 0.375, 0.5029, 0.3233, 0.5041, 0.375, 0.5078, 0.4167, 0.5078, 0.4267, 0.5041, 0.375, 0.5029, 0.9267, 0.774, 0.9642, 0.7722, 0.9583, 0.7702, 0.9167, 0.7702, 0.5833, 0.7702, 0.5417, 0.7702, 0.5358, 0.7722, 0.5733, 0.774, 0.07326, 0.5041, 0.03583, 0.5059, 0.04167, 0.5078, 0.08333, 0.5078, 0.4167, 0.5078, 0.4583, 0.5078, 0.4642, 0.5059, 0.4267, 0.5041, 0.9642, 0.7722, 1.0, 0.7716, 1.0, 0.7702, 0.9583, 0.7702, 0.5417, 0.7702, 0.5, 0.7702, 0.5, 0.7716, 0.5358, 0.7722, 0.03583, 0.5059, -9.313e-10, 0.5065, -9.313e-10, 0.5078, 0.04167, 0.5078, 0.4583, 0.5078, 0.5, 0.5078, 0.5, 0.5065, 0.4642, 0.5059, -9.313e-10, 0.7716, 0.03583, 0.7722, 0.04167, 0.7702, -9.313e-10, 0.7702, 0.5, 0.7702, 0.4583, 0.7702, 0.4642, 0.7722, 0.5, 0.7716, 0.6767, 0.5041, 0.625, 0.5029, 0.625, 0.5078, 0.6667, 0.5078, 0.1667, 0.5078, 0.2083, 0.5078, 0.2142, 0.5059, 0.1767, 0.5041, 1.0, 0.5065, 0.9642, 0.5059, 0.9583, 0.5078, 1.0, 0.5078, 0.5, 0.5078, 0.5417, 0.5078, 0.5358, 0.5059, 0.5, 0.5065, 0.03583, 0.7722, 0.07326, 0.774, 0.08333, 0.7702, 0.04167, 0.7702, 0.4583, 0.7702, 0.4167, 0.7702, 0.4267, 0.774, 0.4642, 0.7722, 0.9642, 0.5059, 0.9267, 0.5041, 0.9167, 0.5078, 0.9583, 0.5078, 0.5417, 0.5078, 0.5833, 0.5078, 0.5733, 0.5041, 0.5358, 0.5059, 0.07326, 0.774, 0.125, 0.7751, 0.125, 0.7702, 0.08333, 0.7702, 0.4167, 0.7702, 0.375, 0.7702, 0.375, 0.7751, 0.4267, 0.774, 0.9267, 0.5041, 0.875, 0.5029, 0.875, 0.5078, 0.9167, 0.5078, 0.5833, 0.5078, 0.625, 0.5078, 0.625, 0.5029, 0.5733, 0.5041, 0.125, 0.7751, 0.1767, 0.774, 0.1667, 0.7702, 0.125, 0.7702, 0.1767, 0.774, 0.2142, 0.7722, 0.2083, 0.7702, 0.1667, 0.7702, 0.2142, 0.7722, 0.25, 0.7716, 0.25, 0.7702, 0.2083, 0.7702, 0.25, 0.7716, 0.2858, 0.7722, 0.2917, 0.7702, 0.25, 0.7702, 0.2858, 0.7722, 0.3233, 0.774, 0.3333, 0.7702, 0.2917, 0.7702, 0.3233, 0.774, 0.375, 0.7751, 0.375, 0.7702, 0.3333, 0.7702, 0.875, 0.5029, 0.8233, 0.5041, 0.8333, 0.5078, 0.875, 0.5078, 0.8233, 0.5041, 0.7858, 0.5059, 0.7917, 0.5078, 0.8333, 0.5078, 0.7858, 0.5059, 0.75, 0.5065, 0.75, 0.5078, 0.7917, 0.5078, 0.75, 0.5065, 0.7142, 0.5059, 0.7083, 0.5078, 0.75, 0.5078, 0.7142, 0.5059, 0.6767, 0.5041, 0.6667, 0.5078, 0.7083, 0.5078, 0.845, 0.942, 0.875, 0.9797, 0.8233, 0.9797, 0.8141, 0.9547])
me_roundcube.materials.append(mat_hexwheel)
me_roundcube.materials.append(mat_metal)
me_roundcube.update()
me_roundcube_001 = bpy.data.meshes.new('Roundcube.001')
me_roundcube_001.from_pydata([(-0.1874, 0.704, -1.339), (0.1874, 0.704, -1.339), (-0.2261, 0.6829, -1.176), (0.2261, 0.6829, -1.176), (-0.2719, 0.6843, -1.022), (0.2719, 0.6843, -1.022), (-0.3325, 0.8199, -0.8471), (0.3325, 0.8199, -0.8471), (-0.3325, 0.9545, -0.7567), (0.3325, 0.9545, -0.7567), (-0.1124, 0.704, -1.339), (0.1124, 0.704, -1.339), (-0.1124, 0.6829, -1.176), (0.1124, 0.6829, -1.176), (-0.1124, 0.6843, -1.022), (0.1124, 0.6843, -1.022), (-0.1124, 0.8199, -0.8471), (0.1124, 0.8199, -0.8471), (-0.1124, 0.9545, -0.7567), (0.1124, 0.9545, -0.7567), (0.1237, 0.4044, -0.9494), (-0.1237, 0.4044, -0.9494), (0.1416, 0.1585, -1.024), (-0.1416, 0.1585, -1.024), (0.3325, 0.4044, -0.9494), (-0.3325, 0.4044, -0.9494), (0.3325, 0.1585, -1.024), (-0.3325, 0.1585, -1.024), (0.3325, 0.9965, -0.1857), (-0.3325, 0.9965, -0.1857), (0.1124, 0.8276, -1.507), (-0.1124, 0.8276, -1.507), (0.1124, 0.7496, -1.443), (-0.1124, 0.7496, -1.443), (0.1124, 0.7661, -1.202), (-0.1124, 0.7661, -1.202), (0.1124, 0.768, -1.045), (-0.1124, 0.768, -1.045), (0.1124, 0.8791, -0.9111), (-0.1124, 0.8791, -0.9111), (0.1124, 1.009, -0.8282), (-0.1124, 1.009, -0.8282), (-0.2839, 1.009, -0.8282), (0.2839, 1.009, -0.8282), (-0.2839, 0.8791, -0.9111), (0.2839, 0.8791, -0.9111), (-0.2425, 0.8054, -1.045), (0.2425, 0.8054, -1.045), (-0.2261, 0.7661, -1.202), (0.2261, 0.7661, -1.202), (-0.1874, 0.7496, -1.443), (0.1874, 0.7496, -1.443), (-0.1874, 0.8276, -1.507), (0.1874, 0.8276, -1.507), (0.3325, 0.9221, -0.4316), (-0.3325, 0.9221, -0.4316), (0.3325, 0.8306, -0.6144), (-0.3325, 0.8306, -0.6144), (0.3325, 0.7249, -0.7522), (0.3325, 0.5872, -0.8578), (-0.3325, 0.7249, -0.7522), (-0.3325, 0.5872, -0.8578), (-0.1124, 0.5872, -0.8578), (0.1124, 0.5872, -0.8578), (-0.1124, 0.7249, -0.7522), (0.1124, 0.7249, -0.7522), (-0.1124, 0.8306, -0.6144), (0.1124, 0.8306, -0.6144), (-0.1237, 0.9221, -0.4316), (0.1237, 0.9221, -0.4316), (-0.1416, 0.9965, -0.1857), (0.1416, 0.9965, -0.1857), (0.1124, 0.7866, -0.8138), (-0.1124, 0.7866, -0.8138), (0.1124, 0.947, -0.658), (-0.1124, 0.947, -0.658), (0.1237, 0.9862, -0.4679), (-0.1237, 0.9862, -0.4679), (0.12, 1.034, -0.258), (-0.12, 1.034, -0.258), (0.12, 0.2307, -1.061), (-0.12, 0.2307, -1.061), (0.1237, 0.435, -1.028), (-0.1237, 0.435, -1.028), (-0.1124, 0.6308, -0.9668), (0.1124, 0.6308, -0.9668), (0.3325, 0.7866, -0.8138), (-0.3325, 0.7866, -0.8138), (0.3325, 0.947, -0.658), (-0.3325, 0.947, -0.658), (0.3325, 0.9862, -0.4679), (-0.3325, 0.9862, -0.4679), (0.3325, 1.034, -0.258), (-0.3325, 1.034, -0.258), (0.3325, 0.2307, -1.061), (-0.3325, 0.2307, -1.061), (0.3325, 0.435, -1.028), (-0.3325, 0.435, -1.028), (-0.3325, 0.6308, -0.9668), (0.3325, 0.6308, -0.9668), (0.05673, 0.8949, -1.568), (0.05673, 0.9968, -1.677), (-0.05673, 0.8949, -1.568), (-0.05673, 0.9968, -1.677), (0.05673, 0.8188, -1.365), (-0.05673, 0.8188, -1.365), (0.05673, 0.8137, -1.239), (-0.05673, 0.8137, -1.239), (0.05673, 0.8729, -1.111), (-0.05673, 0.8729, -1.111), (0.05673, 1.01, -0.7383), (-0.05673, 1.01, -0.7383), (0.05673, 1.079, -0.7096), (-0.05673, 1.079, -0.7096), (-0.1638, 1.079, -0.9208), (-0.1638, 0.9632, -1.002), (0.1638, 1.079, -0.9208), (0.1638, 0.9632, -1.002), (-0.1638, 0.8729, -1.111), (0.1638, 0.8729, -1.111), (-0.1638, 0.8137, -1.239), (0.1638, 0.8137, -1.239), (-0.1638, 0.8188, -1.365), (0.1638, 0.8188, -1.365), (-0.1638, 0.904, -1.503), (0.1638, 0.904, -1.503), (0.02948, 1.056, -1.462), (0.02948, 1.081, -1.53), (-0.02948, 1.056, -1.462), (-0.02948, 1.081, -1.53), (0.02948, 1.049, -1.388), (-0.02948, 1.049, -1.388), (0.02948, 1.011, -1.3), (-0.02948, 1.011, -1.3), (0.02948, 1.041, -1.234), (-0.02948, 1.041, -1.234), (0.02948, 1.088, -1.177), (-0.02948, 1.088, -1.177), (0.02948, 1.199, -1.151), (-0.02948, 1.199, -1.151), (-0.1172, 1.15, -1.057), (-0.1172, 1.068, -1.115), (0.1172, 1.15, -1.057), (0.1172, 1.068, -1.115), (-0.1172, 1.003, -1.193), (0.1172, 1.003, -1.193), (-0.1172, 0.9606, -1.285), (0.1172, 0.9606, -1.285), (-0.1172, 0.9435, -1.384), (0.1172, 0.9435, -1.384), (-0.1172, 0.9527, -1.485), (0.1172, 0.9527, -1.485), (-0.1172, 0.9974, -1.599), (0.1172, 0.9974, -1.599), (0.01622, 1.312, -1.098), (0.02652, 1.316, -1.075), (-0.02652, 1.316, -1.075), (-0.01622, 1.312, -1.098), (0.05673, 1.097, -1.765), (0.02948, 1.122, -1.644), (-0.02948, 1.122, -1.644), (-0.05673, 1.097, -1.765), (0.01622, 1.334, -1.1), (0.01375, 1.338, -1.082), (-0.01375, 1.338, -1.082), (-0.01622, 1.334, -1.1), (0.1092, 1.299, -1.138), (0.1092, 1.303, -1.116), (-0.1092, 1.303, -1.116), (-0.1092, 1.299, -1.138), (0.1092, 1.321, -1.14), (0.1092, 1.325, -1.123), (-0.1092, 1.325, -1.123), (-0.1092, 1.321, -1.14), (0.07252, 1.211, -1.011), (-0.07252, 1.211, -1.011), (-0.03609, 1.241, -0.9594), (0.03609, 1.241, -0.9594)], [], [(3, 13, 11, 1), (0, 10, 12, 2), (5, 15, 13, 3), (2, 12, 14, 4), (74, 88, 9, 19), (98, 87, 6, 4), (72, 74, 19, 17), (111, 110, 112, 113), (84, 98, 4, 14), (46, 44, 115, 118), (32, 34, 106, 104), (43, 45, 117, 116), (41, 113, 114), (33, 31, 102, 105), (73, 84, 14, 16), (44, 42, 114, 115), (75, 73, 16, 18), (30, 32, 104, 100), (93, 29, 70, 79), (30, 53, 51, 32), (29, 55, 68, 70), (55, 57, 66, 68), (64, 66, 57, 60), (124, 103, 102), (102, 31, 52, 124), (101, 125, 100), (11, 13, 34, 32), (125, 53, 30, 100), (12, 10, 33, 35), (85, 72, 17, 15), (99, 85, 15, 5), (13, 15, 36, 34), (27, 95, 81, 23), (94, 26, 22, 80), (14, 12, 35, 37), (28, 92, 78, 71), (15, 17, 38, 36), (28, 71, 69, 54), (16, 14, 37, 39), (90, 92, 28, 54), (93, 91, 55, 29), (39, 111, 113, 41), (88, 90, 54, 56), (91, 89, 57, 55), (38, 40, 112, 110), (86, 88, 56, 58), (89, 87, 60, 57), (54, 69, 67, 56), (99, 86, 58, 59), (87, 98, 61, 60), (65, 58, 56, 67), (84, 73, 64, 62), (72, 85, 63, 65), (8, 18, 41, 42), (73, 75, 66, 64), (74, 72, 65, 67), (19, 9, 43, 40), (75, 77, 68, 66), (96, 99, 59, 24), (6, 8, 42, 44), (76, 74, 67, 69), (98, 97, 25, 61), (77, 79, 70, 68), (9, 7, 45, 43), (94, 96, 24, 26), (85, 82, 20, 63), (78, 76, 69, 71), (4, 6, 44, 46), (97, 95, 27, 25), (83, 84, 62, 21), (82, 80, 22, 20), (7, 5, 47, 45), (81, 83, 21, 23), (25, 27, 23, 21), (59, 58, 65, 63), (2, 4, 46, 48), (60, 61, 62, 64), (26, 24, 20, 22), (61, 25, 21, 62), (5, 3, 49, 47), (24, 59, 63, 20), (91, 77, 75, 89), (97, 83, 81, 95), (0, 2, 48, 50), (86, 99, 5, 7), (89, 75, 18, 8), (88, 86, 7, 9), (3, 1, 51, 49), (87, 89, 8, 6), (94, 80, 82, 96), (88, 74, 76, 90), (31, 33, 50, 52), (98, 84, 83, 97), (93, 79, 77, 91), (96, 82, 85, 99), (0, 50, 33, 10), (90, 76, 78, 92), (117, 119, 145, 143), (38, 110, 108, 36), (103, 124, 150, 152), (118, 115, 141, 144), (174, 142, 138), (123, 125, 151, 149), (116, 117, 143, 142), (140, 175, 139), (124, 122, 148, 150), (115, 114, 140, 141), (152, 129, 160, 161), (35, 33, 105, 107), (45, 47, 119, 117), (34, 36, 108, 106), (48, 46, 118, 120), (37, 35, 107, 109), (40, 43, 116), (47, 49, 121, 119), (121, 123, 149, 147), (50, 48, 120, 122), (39, 37, 109, 111), (49, 51, 123, 121), (19, 40, 38, 17), (52, 50, 122, 124), (18, 16, 39, 41), (51, 53, 125, 123), (1, 11, 32, 51), (103, 152, 161), (153, 158, 159, 127), (122, 120, 146, 148), (177, 155, 156, 176), (119, 121, 147, 145), (149, 151, 126, 130), (150, 148, 131, 128), (147, 149, 130, 132), (148, 146, 133, 131), (145, 147, 132, 134), (146, 144, 135, 133), (143, 145, 134, 136), (152, 150, 128, 129), (151, 153, 127, 126), (141, 140, 139, 137), (142, 143, 136, 138), (144, 141, 137, 135), (127, 129, 128, 126), (126, 128, 131, 130), (130, 131, 133, 132), (132, 133, 135, 134), (134, 135, 137, 136), (136, 137, 139, 138), (125, 101, 153, 151), (120, 118, 144, 146), (155, 163, 164, 156), (174, 177, 112), (176, 156, 157, 139, 175), (139, 157, 154, 138), (161, 160, 159, 158), (127, 159, 160, 129), (103, 161, 158, 101), (101, 158, 153), (163, 162, 165, 164), (154, 166, 167, 155), (157, 165, 162, 154), (162, 170, 166, 154), (166, 170, 171, 167), (168, 172, 173, 169), (164, 172, 168, 156), (163, 171, 170, 162), (157, 169, 173, 165), (156, 168, 169, 157), (155, 167, 171, 163), (165, 173, 172, 164), (110, 111, 109, 108), (106, 108, 109, 107), (104, 106, 107, 105), (100, 104, 105, 102), (101, 100, 102, 103), (112, 40, 116), (42, 41, 114), (113, 176, 175), (138, 154, 155, 177, 174), (112, 177, 176, 113), (112, 116, 142, 174), (114, 113, 175, 140)])
me_roundcube_001.update()

# ---- objects
ob_wheel = bpy.data.objects.new('Wheel', me_roundcube)
ob_hover_seat = bpy.data.objects.new('Hover Seat', me_roundcube_001)

# ---- transforms, parenting, visibility, modifiers, constraints
ob_wheel.location = (0.0, 0.0, 0.0)
ob_wheel.rotation_euler = (1.571, -0.0, 0.0)
ob_hover_seat.location = (0.0, 0.0, 0.0)
ob_hover_seat.rotation_euler = (1.571, -0.0, 0.0)

# ---- collection membership
col_collection.objects.link(ob_wheel)
col_collection.objects.link(ob_hover_seat)

# ---- scene / render settings (as saved in the file)
scene.frame_start = 1; scene.frame_end = 250; scene.frame_set(1)
scene.render.engine = 'CYCLES'
scene.cycles.samples = 64
scene.cycles.sampling_pattern = 'TABULATED_SOBOL'
scene.eevee.ray_tracing_options.trace_max_roughness = 0.0
bpy.context.view_layer.update()

# ---- added for rendering (the .blend has no active camera and no usable light): camera, sun
cam_auto = bpy.data.cameras.new('AutoCamera')
cam_auto.lens = 50.0
cam_auto.sensor_width = 36.0
cam_auto.clip_end = 1000.0
ob_auto_camera = bpy.data.objects.new('AutoCamera', cam_auto)
scene.collection.objects.link(ob_auto_camera)
ob_auto_camera.location = (3.60561, -3.93633, 3.06127)
ob_auto_camera.rotation_euler = (1.09748, -7.21219e-08, 0.694738)
scene.camera = ob_auto_camera
light_auto_sun = bpy.data.lights.new('AutoSun', 'SUN')
light_auto_sun.energy = 3.0
light_auto_sun.angle = 0.0523599
ob_auto_sun = bpy.data.objects.new('AutoSun', light_auto_sun)
scene.collection.objects.link(ob_auto_sun)
ob_auto_sun.rotation_euler = (0.872665, 0.174533, 0.523599)
bpy.context.view_layer.update()
